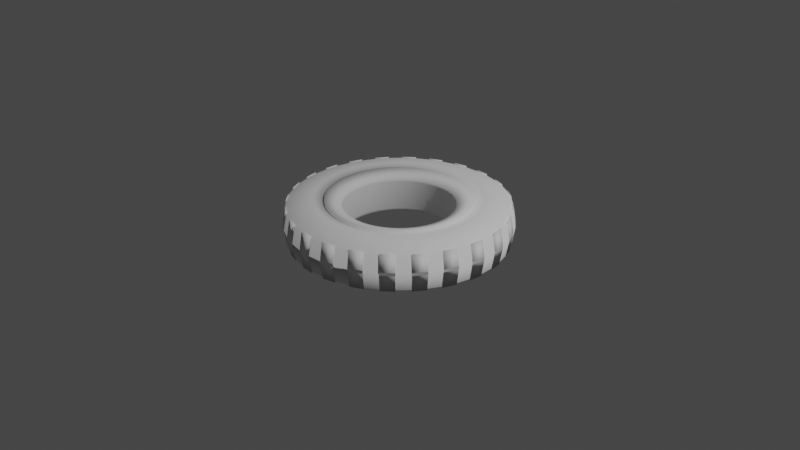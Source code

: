 # Source: tire.blend  (saved by Blender 2.82.7; exported with 4.5.12 LTS)
import bpy
from mathutils import Matrix  # noqa: F401  (used for matrix-valued properties, if any)

bpy.ops.wm.read_factory_settings(use_empty=True)
scene = bpy.context.scene
scene.name = 'Scene'

# ---- collections
col_collection = bpy.data.collections.new('Collection'); scene.collection.children.link(col_collection)

# ---- world
world_world = bpy.data.worlds.new('World'); scene.world = world_world
world_world.use_nodes = True; world_world.node_tree.nodes.clear()
_N = world_world.node_tree.nodes; _L = world_world.node_tree.links
n0 = _N.new('ShaderNodeOutputWorld'); n0.name = 'World Output'; n0.location = (300, 300)
n1 = _N.new('ShaderNodeBackground'); n1.name = 'Background'; n1.location = (10, 300)
n1.inputs[0].default_value = (0.05088, 0.05088, 0.05088, 1.0)
_L.new(n1.outputs[0], n0.inputs[0])
n0.is_active_output = True
world_world.color = (0.05088, 0.05088, 0.05088)
world_world.use_sun_shadow = False
world_world.sun_shadow_jitter_overblur = 0.0

# ---- cameras
cam_camera = bpy.data.cameras.new('Camera')
cam_camera.clip_end = 100.0
cam_camera.ortho_scale = 7.314

# ---- lights
light_light = bpy.data.lights.new('Light', 'POINT')
light_light.transmission_factor = 0.0
light_light.energy = 1000.0
light_light.shadow_soft_size = 0.1
light_light.shadow_maximum_resolution = 0.006
light_light.use_absolute_resolution = True

# ---- meshes
me_torus = bpy.data.meshes.new('Torus')
me_torus.from_pydata([(1.175, 6.29e-10, 0.0), (1.143, 6.29e-10, 0.1806), (1.066, -1.583e-09, 0.2171), (0.8608, -1.243e-05, 0.2485), (0.7532, -1.243e-05, 0.2169), (0.5757, -0.0002586, 0.1548), (0.5511, -0.0002586, -0.0002176), (1.165, 0.1533, 0.0), (1.134, 0.1492, 0.1806), (1.057, 0.1392, 0.2171), (0.8535, 0.1124, 0.2485), (0.7468, 0.09831, 0.2169), (0.5708, 0.07499, 0.1548), (0.5464, 0.07177, -0.0002176), (1.135, 0.3041, 0.0), (1.104, 0.2959, 0.1806), (1.03, 0.276, 0.2171), (0.8315, 0.2228, 0.2485), (0.7276, 0.1949, 0.2169), (0.5561, 0.1489, 0.1548), (0.5323, 0.1426, -0.0002176), (1.085, 0.4496, 0.0), (1.056, 0.4375, 0.1806), (0.9851, 0.408, 0.2171), (0.7953, 0.3294, 0.2485), (0.6959, 0.2883, 0.2169), (0.5318, 0.2204, 0.1548), (0.5091, 0.2109, -0.0002176), (1.017, 0.5874, 0.0), (0.9901, 0.5716, 0.1806), (0.9234, 0.5331, 0.2171), (0.7455, 0.4304, 0.2485), (0.6523, 0.3766, 0.2169), (0.4985, 0.288, 0.1548), (0.4771, 0.2757, -0.0002176), (0.932, 0.7152, 0.0), (0.907, 0.696, 0.1806), (0.8459, 0.6491, 0.2171), (0.6829, 0.5241, 0.2485), (0.5976, 0.4585, 0.2169), (0.4566, 0.3507, 0.1548), (0.437, 0.3357, -0.0002176), (0.8307, 0.8307, 0.0), (0.8084, 0.8084, 0.1806), (0.754, 0.754, 0.2171), (0.6087, 0.6087, 0.2485), (0.5326, 0.5326, 0.2169), (0.4069, 0.4074, 0.1548), (0.3894, 0.3899, -0.0002176), (0.7152, 0.932, 0.0), (0.696, 0.907, 0.1806), (0.6491, 0.8459, 0.2171), (0.524, 0.683, 0.2485), (0.4585, 0.5976, 0.2169), (0.3502, 0.4571, 0.1548), (0.3352, 0.4375, -0.0002176), (0.5874, 1.017, 0.0), (0.5716, 0.9901, 0.1806), (0.5331, 0.9234, 0.2171), (0.4304, 0.7455, 0.2485), (0.3766, 0.6523, 0.2169), (0.2875, 0.499, 0.1548), (0.2752, 0.4776, -0.0002176), (0.4496, 1.085, 0.0), (0.4375, 1.056, 0.1806), (0.408, 0.9851, 0.2171), (0.3294, 0.7953, 0.2485), (0.2882, 0.6959, 0.2169), (0.2198, 0.5323, 0.1548), (0.2104, 0.5096, -0.0002176), (0.3041, 1.135, 0.0), (0.2959, 1.104, 0.1806), (0.276, 1.03, 0.2171), (0.2228, 0.8315, 0.2485), (0.1949, 0.7276, 0.2169), (0.1484, 0.5566, 0.1548), (0.1421, 0.5328, -0.0002176), (0.1533, 1.165, 0.0), (0.1492, 1.134, 0.1806), (0.1392, 1.057, 0.2171), (0.1123, 0.8535, 0.2485), (0.09828, 0.7468, 0.2169), (0.07448, 0.5713, 0.1548), (0.07127, 0.5469, -0.0002176), (8.254e-08, 1.175, 0.0), (8.016e-08, 1.143, 0.1806), (7.46e-08, 1.066, 0.2171), (-3.656e-05, 0.8609, 0.2485), (-3.656e-05, 0.7533, 0.2169), (-0.0007618, 0.5762, 0.1548), (-0.0007618, 0.5516, -0.0002176), (-0.1533, 1.165, 0.0), (-0.1492, 1.134, 0.1806), (-0.1392, 1.057, 0.2171), (-0.1124, 0.8535, 0.2485), (-0.09836, 0.7468, 0.2169), (-0.07601, 0.5713, 0.1548), (-0.07279, 0.5469, -0.0002176), (-0.3041, 1.135, 0.0), (-0.2959, 1.104, 0.1806), (-0.276, 1.03, 0.2171), (-0.2228, 0.8315, 0.2485), (-0.195, 0.7276, 0.2169), (-0.15, 0.5566, 0.1548), (-0.1436, 0.5328, -0.0002176), (-0.4496, 1.085, 0.0), (-0.4375, 1.056, 0.1806), (-0.408, 0.9851, 0.2171), (-0.3295, 0.7953, 0.2485), (-0.2883, 0.6959, 0.2169), (-0.2214, 0.5323, 0.1548), (-0.2119, 0.5096, -0.0002176), (-0.5874, 1.017, 0.0), (-0.5716, 0.9901, 0.1806), (-0.5331, 0.9234, 0.2171), (-0.4305, 0.7455, 0.2485), (-0.3767, 0.6523, 0.2169), (-0.289, 0.499, 0.1548), (-0.2767, 0.4776, -0.0002176), (-0.7152, 0.932, 0.0), (-0.696, 0.907, 0.1806), (-0.6491, 0.8459, 0.2171), (-0.5241, 0.683, 0.2485), (-0.4586, 0.5976, 0.2169), (-0.3517, 0.4571, 0.1548), (-0.3367, 0.4375, -0.0002176), (-0.8307, 0.8307, 0.0), (-0.8084, 0.8084, 0.1806), (-0.754, 0.754, 0.2171), (-0.6088, 0.6087, 0.2485), (-0.5327, 0.5326, 0.2169), (-0.4084, 0.4074, 0.1548), (-0.391, 0.3899, -0.0002176), (-0.932, 0.7152, 0.0), (-0.907, 0.696, 0.1806), (-0.8459, 0.6491, 0.2171), (-0.683, 0.5241, 0.2485), (-0.5976, 0.4585, 0.2169), (-0.4581, 0.3507, 0.1548), (-0.4386, 0.3357, -0.0002176), (-1.017, 0.5874, 0.0), (-0.9901, 0.5716, 0.1806), (-0.9234, 0.5331, 0.2171), (-0.7456, 0.4304, 0.2485), (-0.6524, 0.3766, 0.2169), (-0.5, 0.288, 0.1548), (-0.4787, 0.2757, -0.0002176), (-1.085, 0.4496, 0.0), (-1.056, 0.4375, 0.1806), (-0.9851, 0.408, 0.2171), (-0.7954, 0.3294, 0.2485), (-0.696, 0.2883, 0.2169), (-0.5334, 0.2204, 0.1548), (-0.5106, 0.2109, -0.0002176), (-1.135, 0.3041, 0.0), (-1.104, 0.2959, 0.1806), (-1.03, 0.276, 0.2171), (-0.8316, 0.2228, 0.2485), (-0.7276, 0.1949, 0.2169), (-0.5576, 0.1489, 0.1548), (-0.5338, 0.1426, -0.0002176), (-1.165, 0.1533, 0.0), (-1.134, 0.1492, 0.1806), (-1.057, 0.1392, 0.2171), (-0.8535, 0.1124, 0.2485), (-0.7469, 0.09831, 0.2169), (-0.5723, 0.07499, 0.1548), (-0.5479, 0.07177, -0.0002176), (-1.175, 1.033e-07, 0.0), (-1.143, 1.006e-07, 0.1806), (-1.066, 9.163e-08, 0.2171), (-0.8609, -1.235e-05, 0.2485), (-0.7533, -1.236e-05, 0.2169), (-0.5772, -0.0002586, 0.1548), (-0.5526, -0.0002586, -0.0002176), (-1.165, -0.1533, 0.0), (-1.134, -0.1492, 0.1806), (-1.057, -0.1392, 0.2171), (-0.8535, -0.1124, 0.2485), (-0.7469, -0.09833, 0.2169), (-0.5723, -0.0755, 0.1548), (-0.5479, -0.07229, -0.0002176), (-1.135, -0.3041, 0.0), (-1.104, -0.2959, 0.1806), (-1.03, -0.276, 0.2171), (-0.8316, -0.2228, 0.2485), (-0.7276, -0.195, 0.2169), (-0.5576, -0.1495, 0.1548), (-0.5338, -0.1431, -0.0002176), (-1.085, -0.4496, 0.0), (-1.056, -0.4375, 0.1806), (-0.9851, -0.408, 0.2171), (-0.7954, -0.3295, 0.2485), (-0.696, -0.2883, 0.2169), (-0.5334, -0.2209, 0.1548), (-0.5106, -0.2114, -0.0002176), (-1.017, -0.5874, 0.0), (-0.9901, -0.5716, 0.1806), (-0.9234, -0.5331, 0.2171), (-0.7456, -0.4305, 0.2485), (-0.6524, -0.3766, 0.2169), (-0.5, -0.2885, 0.1548), (-0.4787, -0.2762, -0.0002176), (-0.932, -0.7152, 0.0), (-0.907, -0.696, 0.1806), (-0.8459, -0.6491, 0.2171), (-0.683, -0.5241, 0.2485), (-0.5976, -0.4586, 0.2169), (-0.4581, -0.3512, 0.1548), (-0.4386, -0.3362, -0.0002176), (-0.8307, -0.8307, 0.0), (-0.8084, -0.8084, 0.1806), (-0.754, -0.754, 0.2171), (-0.6088, -0.6087, 0.2485), (-0.5327, -0.5327, 0.2169), (-0.4084, -0.4079, 0.1548), (-0.391, -0.3905, -0.0002176), (-0.7152, -0.932, 0.0), (-0.696, -0.907, 0.1806), (-0.6491, -0.8459, 0.2171), (-0.5241, -0.683, 0.2485), (-0.4586, -0.5976, 0.2169), (-0.3517, -0.4576, 0.1548), (-0.3367, -0.4381, -0.0002176), (-0.5874, -1.017, 0.0), (-0.5716, -0.9901, 0.1806), (-0.5331, -0.9234, 0.2171), (-0.4305, -0.7456, 0.2485), (-0.3767, -0.6524, 0.2169), (-0.289, -0.4995, 0.1548), (-0.2767, -0.4782, -0.0002176), (-0.4496, -1.085, 0.0), (-0.4375, -1.056, 0.1806), (-0.408, -0.9851, 0.2171), (-0.3295, -0.7954, 0.2485), (-0.2883, -0.6959, 0.2169), (-0.2214, -0.5329, 0.1548), (-0.2119, -0.5101, -0.0002176), (-0.3041, -1.135, 0.0), (-0.2959, -1.104, 0.1806), (-0.276, -1.03, 0.2171), (-0.2228, -0.8316, 0.2485), (-0.195, -0.7276, 0.2169), (-0.15, -0.5571, 0.1548), (-0.1436, -0.5333, -0.0002176), (-0.1533, -1.165, 0.0), (-0.1492, -1.134, 0.1806), (-0.1392, -1.057, 0.2171), (-0.1124, -0.8535, 0.2485), (-0.09836, -0.7468, 0.2169), (-0.07601, -0.5718, 0.1548), (-0.07279, -0.5474, -0.0002176), (8.254e-08, -1.175, 0.0), (8.016e-08, -1.143, 0.1806), (7.46e-08, -1.066, 0.2171), (-3.656e-05, -0.8609, 0.2485), (-3.656e-05, -0.7533, 0.2169), (-0.0007618, -0.5767, 0.1548), (-0.0007618, -0.5521, -0.0002176), (0.1533, -1.165, 0.0), (0.1492, -1.134, 0.1806), (0.1392, -1.057, 0.2171), (0.1123, -0.8535, 0.2485), (0.09828, -0.7468, 0.2169), (0.07448, -0.5718, 0.1548), (0.07127, -0.5474, -0.0002176), (0.3041, -1.135, 0.0), (0.2959, -1.104, 0.1806), (0.276, -1.03, 0.2171), (0.2228, -0.8316, 0.2485), (0.1949, -0.7276, 0.2169), (0.1484, -0.5571, 0.1548), (0.1421, -0.5333, -0.0002176), (0.4496, -1.085, 0.0), (0.4375, -1.056, 0.1806), (0.408, -0.9851, 0.2171), (0.3294, -0.7954, 0.2485), (0.2882, -0.6959, 0.2169), (0.2198, -0.5329, 0.1548), (0.2104, -0.5101, -0.0002176), (0.5874, -1.017, 0.0), (0.5716, -0.9901, 0.1806), (0.5331, -0.9234, 0.2171), (0.4304, -0.7456, 0.2485), (0.3766, -0.6524, 0.2169), (0.2875, -0.4995, 0.1548), (0.2752, -0.4782, -0.0002176), (0.7152, -0.932, 0.0), (0.696, -0.907, 0.1806), (0.6491, -0.8459, 0.2171), (0.524, -0.683, 0.2485), (0.4585, -0.5976, 0.2169), (0.3502, -0.4576, 0.1548), (0.3352, -0.4381, -0.0002176), (0.8307, -0.8307, 0.0), (0.8084, -0.8084, 0.1806), (0.754, -0.754, 0.2171), (0.6087, -0.6087, 0.2485), (0.5326, -0.5327, 0.2169), (0.4069, -0.4079, 0.1548), (0.3894, -0.3905, -0.0002176), (0.932, -0.7152, 0.0), (0.907, -0.696, 0.1806), (0.8459, -0.6491, 0.2171), (0.6829, -0.5241, 0.2485), (0.5976, -0.4586, 0.2169), (0.4566, -0.3512, 0.1548), (0.437, -0.3362, -0.0002176), (1.017, -0.5874, 0.0), (0.9901, -0.5716, 0.1806), (0.9234, -0.5331, 0.2171), (0.7455, -0.4305, 0.2485), (0.6523, -0.3766, 0.2169), (0.4985, -0.2885, 0.1548), (0.4771, -0.2762, -0.0002176), (1.085, -0.4496, 0.0), (1.056, -0.4375, 0.1806), (0.9851, -0.408, 0.2171), (0.7953, -0.3295, 0.2485), (0.6959, -0.2883, 0.2169), (0.5318, -0.2209, 0.1548), (0.5091, -0.2114, -0.0002176), (1.135, -0.3041, 0.0), (1.104, -0.2959, 0.1806), (1.03, -0.276, 0.2171), (0.8315, -0.2228, 0.2485), (0.7276, -0.195, 0.2169), (0.5561, -0.1495, 0.1548), (0.5323, -0.1431, -0.0002176), (1.165, -0.1533, 0.0), (1.134, -0.1492, 0.1806), (1.057, -0.1392, 0.2171), (0.8535, -0.1124, 0.2485), (0.7468, -0.09833, 0.2169), (0.5708, -0.0755, 0.1548), (0.5464, -0.07229, -0.0002176), (0.7532, -6.417e-06, 0.2444), (0.7468, 0.09831, 0.2444), (0.5757, -0.0002526, 0.1824), (0.5708, 0.07499, 0.1824), (0.7276, 0.195, 0.2444), (0.5561, 0.149, 0.1824), (0.6959, 0.2883, 0.2444), (0.5319, 0.2204, 0.1824), (0.6523, 0.3766, 0.2444), (0.4985, 0.288, 0.1824), (0.5976, 0.4586, 0.2444), (0.4566, 0.3507, 0.1824), (0.5326, 0.5326, 0.2444), (0.4069, 0.4074, 0.1824), (0.4585, 0.5976, 0.2444), (0.3502, 0.4571, 0.1824), (0.3766, 0.6523, 0.2444), (0.2875, 0.499, 0.1824), (0.2882, 0.6959, 0.2444), (0.2199, 0.5323, 0.1824), (0.1949, 0.7276, 0.2444), (0.1485, 0.5566, 0.1824), (0.0983, 0.7468, 0.2444), (0.0745, 0.5713, 0.1824), (-1.886e-05, 0.7533, 0.2444), (-0.0007441, 0.5762, 0.1824), (-0.09834, 0.7468, 0.2444), (-0.07599, 0.5713, 0.1824), (-0.195, 0.7276, 0.2444), (-0.1499, 0.5566, 0.1824), (-0.2883, 0.6959, 0.2444), (-0.2214, 0.5323, 0.1824), (-0.3767, 0.6523, 0.2444), (-0.289, 0.499, 0.1824), (-0.4586, 0.5976, 0.2444), (-0.3517, 0.4571, 0.1824), (-0.5327, 0.5326, 0.2444), (-0.4084, 0.4074, 0.1824), (-0.5976, 0.4586, 0.2444), (-0.4581, 0.3507, 0.1824), (-0.6524, 0.3766, 0.2444), (-0.5, 0.288, 0.1824), (-0.6959, 0.2883, 0.2444), (-0.5333, 0.2204, 0.1824), (-0.7276, 0.195, 0.2444), (-0.5576, 0.149, 0.1824), (-0.7468, 0.09831, 0.2444), (-0.5723, 0.07499, 0.1824), (-0.7533, -6.351e-06, 0.2444), (-0.5772, -0.0002526, 0.1824), (-0.7468, -0.09833, 0.2444), (-0.5723, -0.0755, 0.1824), (-0.7276, -0.195, 0.2444), (-0.5576, -0.1495, 0.1824), (-0.6959, -0.2883, 0.2444), (-0.5333, -0.2209, 0.1824), (-0.6524, -0.3766, 0.2444), (-0.5, -0.2885, 0.1824), (-0.5976, -0.4586, 0.2444), (-0.4581, -0.3512, 0.1824), (-0.5327, -0.5326, 0.2444), (-0.4084, -0.4079, 0.1824), (-0.4586, -0.5976, 0.2444), (-0.3517, -0.4576, 0.1824), (-0.3767, -0.6524, 0.2444), (-0.289, -0.4995, 0.1824), (-0.2883, -0.6959, 0.2444), (-0.2214, -0.5328, 0.1824), (-0.195, -0.7276, 0.2444), (-0.1499, -0.5571, 0.1824), (-0.09834, -0.7468, 0.2444), (-0.07599, -0.5718, 0.1824), (-1.886e-05, -0.7533, 0.2444), (-0.0007441, -0.5767, 0.1824), (0.0983, -0.7468, 0.2444), (0.0745, -0.5718, 0.1824), (0.1949, -0.7276, 0.2444), (0.1485, -0.5571, 0.1824), (0.2882, -0.6959, 0.2444), (0.2199, -0.5328, 0.1824), (0.3766, -0.6524, 0.2444), (0.2875, -0.4995, 0.1824), (0.4585, -0.5976, 0.2444), (0.3502, -0.4576, 0.1824), (0.5326, -0.5326, 0.2444), (0.4069, -0.4079, 0.1824), (0.5976, -0.4586, 0.2444), (0.4566, -0.3512, 0.1824), (0.6523, -0.3766, 0.2444), (0.4985, -0.2885, 0.1824), (0.6959, -0.2883, 0.2444), (0.5319, -0.2209, 0.1824), (0.7276, -0.195, 0.2444), (0.5561, -0.1495, 0.1824), (0.7468, -0.09833, 0.2444), (0.5708, -0.0755, 0.1824), (1.175, 6.29e-10, 0.0), (1.143, 6.29e-10, 0.1806), (1.165, 0.1533, 0.0), (1.134, 0.1492, 0.1806), (1.135, 0.3041, 0.0), (1.104, 0.2959, 0.1806), (1.085, 0.4496, 0.0), (1.056, 0.4375, 0.1806), (1.017, 0.5874, 0.0), (0.9901, 0.5716, 0.1806), (0.932, 0.7152, 0.0), (0.907, 0.696, 0.1806), (0.8307, 0.8307, 0.0), (0.8084, 0.8084, 0.1806), (0.7152, 0.932, 0.0), (0.696, 0.907, 0.1806), (0.5874, 1.017, 0.0), (0.5716, 0.9901, 0.1806), (0.4496, 1.085, 0.0), (0.4375, 1.056, 0.1806), (0.3041, 1.135, 0.0), (0.2959, 1.104, 0.1806), (0.1533, 1.165, 0.0), (0.1492, 1.134, 0.1806), (8.254e-08, 1.175, 0.0), (8.016e-08, 1.143, 0.1806), (-0.1533, 1.165, 0.0), (-0.1492, 1.134, 0.1806), (-0.3041, 1.135, 0.0), (-0.2959, 1.104, 0.1806), (-0.4496, 1.085, 0.0), (-0.4375, 1.056, 0.1806), (-0.5874, 1.017, 0.0), (-0.5716, 0.9901, 0.1806), (-0.7152, 0.932, 0.0), (-0.696, 0.907, 0.1806), (-0.8307, 0.8307, 0.0), (-0.8084, 0.8084, 0.1806), (-0.932, 0.7152, 0.0), (-0.907, 0.696, 0.1806), (-1.017, 0.5874, 0.0), (-0.9901, 0.5716, 0.1806), (-1.085, 0.4496, 0.0), (-1.056, 0.4375, 0.1806), (-1.135, 0.3041, 0.0), (-1.104, 0.2959, 0.1806), (-1.165, 0.1533, 0.0), (-1.134, 0.1492, 0.1806), (-1.175, 1.033e-07, 0.0), (-1.143, 1.006e-07, 0.1806), (-1.165, -0.1533, 0.0), (-1.134, -0.1492, 0.1806), (-1.135, -0.3041, 0.0), (-1.104, -0.2959, 0.1806), (-1.085, -0.4496, 0.0), (-1.056, -0.4375, 0.1806), (-1.017, -0.5874, 0.0), (-0.9901, -0.5716, 0.1806), (-0.932, -0.7152, 0.0), (-0.907, -0.696, 0.1806), (-0.8307, -0.8307, 0.0), (-0.8084, -0.8084, 0.1806), (-0.7152, -0.932, 0.0), (-0.696, -0.907, 0.1806), (-0.5874, -1.017, 0.0), (-0.5716, -0.9901, 0.1806), (-0.4496, -1.085, 0.0), (-0.4375, -1.056, 0.1806), (-0.3041, -1.135, 0.0), (-0.2959, -1.104, 0.1806), (-0.1533, -1.165, 0.0), (-0.1492, -1.134, 0.1806), (8.254e-08, -1.175, 0.0), (8.016e-08, -1.143, 0.1806), (0.1533, -1.165, 0.0), (0.1492, -1.134, 0.1806), (0.3041, -1.135, 0.0), (0.2959, -1.104, 0.1806), (0.4496, -1.085, 0.0), (0.4375, -1.056, 0.1806), (0.5874, -1.017, 0.0), (0.5716, -0.9901, 0.1806), (0.7152, -0.932, 0.0), (0.696, -0.907, 0.1806), (0.8307, -0.8307, 0.0), (0.8084, -0.8084, 0.1806), (0.932, -0.7152, 0.0), (0.907, -0.696, 0.1806), (1.017, -0.5874, 0.0), (0.9901, -0.5716, 0.1806), (1.085, -0.4496, 0.0), (1.056, -0.4375, 0.1806), (1.135, -0.3041, 0.0), (1.104, -0.2959, 0.1806), (1.165, -0.1533, 0.0), (1.134, -0.1492, 0.1806), (1.175, 1.507e-08, 0.01641), (1.143, 1.507e-08, 0.197), (1.165, 0.1533, 0.01641), (1.134, 0.1492, 0.197), (1.135, 0.3041, 0.01641), (1.104, 0.2959, 0.197), (1.085, 0.4496, 0.01641), (1.056, 0.4375, 0.197), (1.017, 0.5874, 0.01641), (0.9901, 0.5716, 0.197), (0.932, 0.7152, 0.01641), (0.907, 0.696, 0.197), (0.8307, 0.8307, 0.01641), (0.8084, 0.8084, 0.197), (0.7152, 0.932, 0.01641), (0.696, 0.907, 0.197), (0.5874, 1.017, 0.01641), (0.5716, 0.9901, 0.197), (0.4496, 1.085, 0.01641), (0.4375, 1.056, 0.197), (0.3041, 1.135, 0.01641), (0.2959, 1.104, 0.197), (0.1533, 1.165, 0.01641), (0.1492, 1.134, 0.197), (7.826e-08, 1.175, 0.01641), (7.588e-08, 1.143, 0.197), (-0.1533, 1.165, 0.01641), (-0.1492, 1.134, 0.197), (-0.3041, 1.135, 0.01641), (-0.2959, 1.104, 0.197), (-0.4496, 1.085, 0.01641), (-0.4375, 1.056, 0.197), (-0.5874, 1.017, 0.01641), (-0.5716, 0.9901, 0.197), (-0.7152, 0.932, 0.01641), (-0.696, 0.907, 0.197), (-0.8307, 0.8307, 0.01641), (-0.8084, 0.8084, 0.197), (-0.932, 0.7152, 0.01641), (-0.907, 0.696, 0.197), (-1.017, 0.5874, 0.01641), (-0.9901, 0.5716, 0.197), (-1.085, 0.4496, 0.01641), (-1.056, 0.4375, 0.197), (-1.135, 0.3041, 0.01641), (-1.104, 0.2959, 0.197), (-1.165, 0.1533, 0.01641), (-1.134, 0.1492, 0.197), (-1.175, 1.178e-07, 0.01641), (-1.143, 1.15e-07, 0.197), (-1.165, -0.1533, 0.01641), (-1.134, -0.1492, 0.197), (-1.135, -0.3041, 0.01641), (-1.104, -0.2959, 0.197), (-1.085, -0.4496, 0.01641), (-1.056, -0.4375, 0.197), (-1.017, -0.5874, 0.01641), (-0.9901, -0.5716, 0.197), (-0.932, -0.7152, 0.01641), (-0.907, -0.696, 0.197), (-0.8307, -0.8307, 0.01641), (-0.8084, -0.8084, 0.197), (-0.7152, -0.932, 0.01641), (-0.696, -0.907, 0.197), (-0.5874, -1.017, 0.01641), (-0.5716, -0.9901, 0.197), (-0.4496, -1.085, 0.01641), (-0.4375, -1.056, 0.197), (-0.3041, -1.135, 0.01641), (-0.2959, -1.104, 0.197), (-0.1533, -1.165, 0.01641), (-0.1492, -1.134, 0.197), (7.826e-08, -1.175, 0.01641), (7.588e-08, -1.143, 0.197), (0.1533, -1.165, 0.01641), (0.1492, -1.134, 0.197), (0.3041, -1.135, 0.01641), (0.2959, -1.104, 0.197), (0.4496, -1.085, 0.01641), (0.4375, -1.056, 0.197), (0.5874, -1.017, 0.01641), (0.5716, -0.9901, 0.197), (0.7152, -0.932, 0.01641), (0.696, -0.907, 0.197), (0.8307, -0.8307, 0.01641), (0.8084, -0.8084, 0.197), (0.932, -0.7152, 0.01641), (0.907, -0.696, 0.197), (1.017, -0.5874, 0.01641), (0.9901, -0.5716, 0.197), (1.085, -0.4496, 0.01641), (1.056, -0.4375, 0.197), (1.135, -0.3041, 0.01641), (1.104, -0.2959, 0.197), (1.165, -0.1533, 0.01641), (1.134, -0.1492, 0.197)], [], [(0, 7, 8, 1), (1, 8, 9, 2), (2, 9, 10, 3), (3, 10, 11, 4), (312, 319, 426, 424), (5, 12, 13, 6), (162, 161, 478, 479), (8, 15, 16, 9), (9, 16, 17, 10), (10, 17, 18, 11), (326, 333, 430, 428), (12, 19, 20, 13), (14, 21, 22, 15), (15, 22, 23, 16), (16, 23, 24, 17), (17, 24, 25, 18), (19, 12, 339, 341), (19, 26, 27, 20), (176, 175, 482, 483), (22, 29, 30, 23), (23, 30, 31, 24), (24, 31, 32, 25), (33, 26, 343, 345), (26, 33, 34, 27), (28, 35, 36, 29), (29, 36, 37, 30), (30, 37, 38, 31), (31, 38, 39, 32), (47, 40, 347, 349), (33, 40, 41, 34), (190, 189, 486, 487), (36, 43, 44, 37), (37, 44, 45, 38), (38, 45, 46, 39), (61, 54, 351, 353), (40, 47, 48, 41), (42, 49, 50, 43), (43, 50, 51, 44), (44, 51, 52, 45), (45, 52, 53, 46), (75, 68, 355, 357), (47, 54, 55, 48), (204, 203, 490, 491), (50, 57, 58, 51), (51, 58, 59, 52), (52, 59, 60, 53), (89, 82, 359, 361), (54, 61, 62, 55), (56, 63, 64, 57), (57, 64, 65, 58), (58, 65, 66, 59), (59, 66, 67, 60), (103, 96, 363, 365), (61, 68, 69, 62), (218, 217, 494, 495), (64, 71, 72, 65), (65, 72, 73, 66), (66, 73, 74, 67), (117, 110, 367, 369), (68, 75, 76, 69), (70, 77, 78, 71), (71, 78, 79, 72), (72, 79, 80, 73), (73, 80, 81, 74), (131, 124, 371, 373), (75, 82, 83, 76), (232, 231, 498, 499), (78, 85, 86, 79), (79, 86, 87, 80), (80, 87, 88, 81), (145, 138, 375, 377), (82, 89, 90, 83), (84, 91, 92, 85), (85, 92, 93, 86), (86, 93, 94, 87), (87, 94, 95, 88), (11, 18, 340, 337), (89, 96, 97, 90), (246, 245, 502, 503), (92, 99, 100, 93), (93, 100, 101, 94), (94, 101, 102, 95), (159, 152, 379, 381), (96, 103, 104, 97), (98, 105, 106, 99), (99, 106, 107, 100), (100, 107, 108, 101), (101, 108, 109, 102), (25, 32, 344, 342), (103, 110, 111, 104), (260, 259, 506, 507), (106, 113, 114, 107), (107, 114, 115, 108), (108, 115, 116, 109), (173, 166, 383, 385), (110, 117, 118, 111), (112, 119, 120, 113), (113, 120, 121, 114), (114, 121, 122, 115), (115, 122, 123, 116), (39, 46, 348, 346), (117, 124, 125, 118), (274, 273, 510, 511), (120, 127, 128, 121), (121, 128, 129, 122), (122, 129, 130, 123), (187, 180, 387, 389), (124, 131, 132, 125), (126, 133, 134, 127), (127, 134, 135, 128), (128, 135, 136, 129), (129, 136, 137, 130), (53, 60, 352, 350), (131, 138, 139, 132), (288, 287, 514, 515), (134, 141, 142, 135), (135, 142, 143, 136), (136, 143, 144, 137), (201, 194, 391, 393), (138, 145, 146, 139), (140, 147, 148, 141), (141, 148, 149, 142), (142, 149, 150, 143), (143, 150, 151, 144), (67, 74, 356, 354), (145, 152, 153, 146), (302, 301, 518, 519), (148, 155, 156, 149), (149, 156, 157, 150), (150, 157, 158, 151), (215, 208, 395, 397), (152, 159, 160, 153), (154, 161, 162, 155), (155, 162, 163, 156), (156, 163, 164, 157), (157, 164, 165, 158), (81, 88, 360, 358), (159, 166, 167, 160), (316, 315, 522, 523), (162, 169, 170, 163), (163, 170, 171, 164), (164, 171, 172, 165), (229, 222, 399, 401), (166, 173, 174, 167), (168, 175, 176, 169), (169, 176, 177, 170), (170, 177, 178, 171), (171, 178, 179, 172), (95, 102, 364, 362), (173, 180, 181, 174), (330, 329, 526, 527), (176, 183, 184, 177), (177, 184, 185, 178), (178, 185, 186, 179), (243, 236, 403, 405), (180, 187, 188, 181), (182, 189, 190, 183), (183, 190, 191, 184), (184, 191, 192, 185), (185, 192, 193, 186), (109, 116, 368, 366), (187, 194, 195, 188), (8, 7, 434, 435), (190, 197, 198, 191), (191, 198, 199, 192), (192, 199, 200, 193), (257, 250, 407, 409), (194, 201, 202, 195), (196, 203, 204, 197), (197, 204, 205, 198), (198, 205, 206, 199), (199, 206, 207, 200), (123, 130, 372, 370), (201, 208, 209, 202), (0, 1, 433, 432), (204, 211, 212, 205), (205, 212, 213, 206), (206, 213, 214, 207), (271, 264, 411, 413), (208, 215, 216, 209), (210, 217, 218, 211), (211, 218, 219, 212), (212, 219, 220, 213), (213, 220, 221, 214), (137, 144, 376, 374), (215, 222, 223, 216), (15, 8, 435, 437), (218, 225, 226, 219), (219, 226, 227, 220), (220, 227, 228, 221), (285, 278, 415, 417), (222, 229, 230, 223), (224, 231, 232, 225), (225, 232, 233, 226), (226, 233, 234, 227), (227, 234, 235, 228), (151, 158, 380, 378), (229, 236, 237, 230), (29, 22, 439, 441), (232, 239, 240, 233), (233, 240, 241, 234), (234, 241, 242, 235), (299, 292, 419, 421), (236, 243, 244, 237), (238, 245, 246, 239), (239, 246, 247, 240), (240, 247, 248, 241), (241, 248, 249, 242), (165, 172, 384, 382), (243, 250, 251, 244), (43, 36, 443, 445), (246, 253, 254, 247), (247, 254, 255, 248), (248, 255, 256, 249), (313, 306, 423, 425), (250, 257, 258, 251), (252, 259, 260, 253), (253, 260, 261, 254), (254, 261, 262, 255), (255, 262, 263, 256), (179, 186, 388, 386), (257, 264, 265, 258), (57, 50, 447, 449), (260, 267, 268, 261), (261, 268, 269, 262), (262, 269, 270, 263), (327, 320, 427, 429), (264, 271, 272, 265), (266, 273, 274, 267), (267, 274, 275, 268), (268, 275, 276, 269), (269, 276, 277, 270), (193, 200, 392, 390), (271, 278, 279, 272), (71, 64, 451, 453), (274, 281, 282, 275), (275, 282, 283, 276), (276, 283, 284, 277), (207, 214, 396, 394), (278, 285, 286, 279), (280, 287, 288, 281), (281, 288, 289, 282), (282, 289, 290, 283), (283, 290, 291, 284), (221, 228, 400, 398), (285, 292, 293, 286), (85, 78, 455, 457), (288, 295, 296, 289), (289, 296, 297, 290), (290, 297, 298, 291), (235, 242, 404, 402), (292, 299, 300, 293), (294, 301, 302, 295), (295, 302, 303, 296), (296, 303, 304, 297), (297, 304, 305, 298), (249, 256, 408, 406), (299, 306, 307, 300), (14, 15, 437, 436), (302, 309, 310, 303), (303, 310, 311, 304), (304, 311, 312, 305), (263, 270, 412, 410), (306, 313, 314, 307), (308, 315, 316, 309), (309, 316, 317, 310), (310, 317, 318, 311), (311, 318, 319, 312), (277, 284, 416, 414), (313, 320, 321, 314), (99, 92, 459, 461), (316, 323, 324, 317), (317, 324, 325, 318), (318, 325, 326, 319), (291, 298, 420, 418), (320, 327, 328, 321), (322, 329, 330, 323), (323, 330, 331, 324), (324, 331, 332, 325), (325, 332, 333, 326), (305, 312, 424, 422), (327, 334, 335, 328), (28, 29, 441, 440), (330, 1, 2, 331), (331, 2, 3, 332), (332, 3, 4, 333), (319, 326, 428, 426), (334, 5, 6, 335), (336, 337, 339, 338), (337, 340, 341, 339), (340, 342, 343, 341), (342, 344, 345, 343), (344, 346, 347, 345), (346, 348, 349, 347), (348, 350, 351, 349), (350, 352, 353, 351), (352, 354, 355, 353), (354, 356, 357, 355), (356, 358, 359, 357), (358, 360, 361, 359), (360, 362, 363, 361), (362, 364, 365, 363), (364, 366, 367, 365), (366, 368, 369, 367), (368, 370, 371, 369), (370, 372, 373, 371), (372, 374, 375, 373), (374, 376, 377, 375), (376, 378, 379, 377), (378, 380, 381, 379), (380, 382, 383, 381), (382, 384, 385, 383), (384, 386, 387, 385), (386, 388, 389, 387), (388, 390, 391, 389), (390, 392, 393, 391), (392, 394, 395, 393), (394, 396, 397, 395), (396, 398, 399, 397), (398, 400, 401, 399), (400, 402, 403, 401), (402, 404, 405, 403), (404, 406, 407, 405), (406, 408, 409, 407), (408, 410, 411, 409), (410, 412, 413, 411), (412, 414, 415, 413), (414, 416, 417, 415), (416, 418, 419, 417), (418, 420, 421, 419), (420, 422, 423, 421), (422, 424, 425, 423), (424, 426, 427, 425), (426, 428, 429, 427), (428, 430, 431, 429), (430, 336, 338, 431), (298, 305, 422, 420), (284, 291, 418, 416), (270, 277, 414, 412), (256, 263, 410, 408), (242, 249, 406, 404), (228, 235, 402, 400), (214, 221, 398, 396), (200, 207, 394, 392), (334, 327, 429, 431), (186, 193, 390, 388), (320, 313, 425, 427), (172, 179, 386, 384), (306, 299, 421, 423), (158, 165, 382, 380), (292, 285, 417, 419), (4, 11, 337, 336), (144, 151, 378, 376), (278, 271, 413, 415), (130, 137, 374, 372), (264, 257, 409, 411), (116, 123, 370, 368), (250, 243, 405, 407), (102, 109, 366, 364), (236, 229, 401, 403), (88, 95, 362, 360), (222, 215, 397, 399), (74, 81, 358, 356), (208, 201, 393, 395), (60, 67, 354, 352), (194, 187, 389, 391), (46, 53, 350, 348), (180, 173, 385, 387), (32, 39, 346, 344), (166, 159, 381, 383), (18, 25, 342, 340), (152, 145, 377, 379), (138, 131, 373, 375), (124, 117, 369, 371), (110, 103, 365, 367), (96, 89, 361, 363), (82, 75, 357, 359), (12, 5, 338, 339), (68, 61, 353, 355), (54, 47, 349, 351), (40, 33, 345, 347), (26, 19, 341, 343), (333, 4, 336, 430), (5, 334, 431, 338), (509, 507, 603, 605), (456, 457, 553, 552), (483, 482, 578, 579), (508, 509, 605, 604), (454, 456, 552, 550), (481, 479, 575, 577), (506, 508, 604, 602), (455, 454, 550, 551), (480, 481, 577, 576), (507, 506, 602, 603), (453, 451, 547, 549), (478, 480, 576, 574), (505, 503, 599, 601), (452, 453, 549, 548), (479, 478, 574, 575), (504, 505, 601, 600), (450, 452, 548, 546), (477, 475, 571, 573), (502, 504, 600, 598), (451, 450, 546, 547), (476, 477, 573, 572), (503, 502, 598, 599), (433, 527, 623, 529), (449, 447, 543, 545), (148, 147, 474, 475), (134, 133, 470, 471), (120, 119, 466, 467), (106, 105, 462, 463), (92, 91, 458, 459), (78, 77, 454, 455), (64, 63, 450, 451), (50, 49, 446, 447), (36, 35, 442, 443), (22, 21, 438, 439), (329, 0, 432, 526), (315, 322, 524, 522), (301, 308, 520, 518), (287, 294, 516, 514), (273, 280, 512, 510), (1, 330, 527, 433), (259, 266, 508, 506), (322, 323, 525, 524), (245, 252, 504, 502), (308, 309, 521, 520), (231, 238, 500, 498), (294, 295, 517, 516), (217, 224, 496, 494), (280, 281, 513, 512), (203, 210, 492, 490), (266, 267, 509, 508), (189, 196, 488, 486), (323, 316, 523, 525), (252, 253, 505, 504), (175, 182, 484, 482), (309, 302, 519, 521), (238, 239, 501, 500), (161, 168, 480, 478), (295, 288, 515, 517), (224, 225, 497, 496), (147, 154, 476, 474), (281, 274, 511, 513), (210, 211, 493, 492), (133, 140, 472, 470), (267, 260, 507, 509), (196, 197, 489, 488), (119, 126, 468, 466), (253, 246, 503, 505), (182, 183, 485, 484), (105, 112, 464, 462), (239, 232, 499, 501), (168, 169, 481, 480), (91, 98, 460, 458), (225, 218, 495, 497), (154, 155, 477, 476), (77, 84, 456, 454), (211, 204, 491, 493), (140, 141, 473, 472), (63, 70, 452, 450), (197, 190, 487, 489), (49, 56, 448, 446), (126, 127, 469, 468), (183, 176, 483, 485), (35, 42, 444, 442), (112, 113, 465, 464), (169, 162, 479, 481), (21, 28, 440, 438), (98, 99, 461, 460), (155, 148, 475, 477), (7, 14, 436, 434), (84, 85, 457, 456), (70, 71, 453, 452), (141, 134, 471, 473), (56, 57, 449, 448), (127, 120, 467, 469), (42, 43, 445, 444), (113, 106, 463, 465), (530, 532, 533, 531), (534, 536, 537, 535), (538, 540, 541, 539), (542, 544, 545, 543), (546, 548, 549, 547), (550, 552, 553, 551), (554, 556, 557, 555), (558, 560, 561, 559), (562, 564, 565, 563), (566, 568, 569, 567), (570, 572, 573, 571), (574, 576, 577, 575), (578, 580, 581, 579), (582, 584, 585, 583), (586, 588, 589, 587), (590, 592, 593, 591), (594, 596, 597, 595), (598, 600, 601, 599), (602, 604, 605, 603), (606, 608, 609, 607), (610, 612, 613, 611), (614, 616, 617, 615), (618, 620, 621, 619), (622, 528, 529, 623), (482, 484, 580, 578), (457, 455, 551, 553), (511, 510, 606, 607), (484, 485, 581, 580), (459, 458, 554, 555), (510, 512, 608, 606), (485, 483, 579, 581), (458, 460, 556, 554), (432, 433, 529, 528), (512, 513, 609, 608), (487, 486, 582, 583), (460, 461, 557, 556), (435, 434, 530, 531), (513, 511, 607, 609), (486, 488, 584, 582), (461, 459, 555, 557), (434, 436, 532, 530), (515, 514, 610, 611), (488, 489, 585, 584), (463, 462, 558, 559), (436, 437, 533, 532), (514, 516, 612, 610), (489, 487, 583, 585), (462, 464, 560, 558), (437, 435, 531, 533), (516, 517, 613, 612), (491, 490, 586, 587), (464, 465, 561, 560), (439, 438, 534, 535), (517, 515, 611, 613), (490, 492, 588, 586), (465, 463, 559, 561), (438, 440, 536, 534), (519, 518, 614, 615), (492, 493, 589, 588), (467, 466, 562, 563), (440, 441, 537, 536), (518, 520, 616, 614), (493, 491, 587, 589), (466, 468, 564, 562), (441, 439, 535, 537), (520, 521, 617, 616), (495, 494, 590, 591), (468, 469, 565, 564), (443, 442, 538, 539), (521, 519, 615, 617), (494, 496, 592, 590), (469, 467, 563, 565), (442, 444, 540, 538), (523, 522, 618, 619), (496, 497, 593, 592), (471, 470, 566, 567), (444, 445, 541, 540), (522, 524, 620, 618), (497, 495, 591, 593), (470, 472, 568, 566), (445, 443, 539, 541), (524, 525, 621, 620), (499, 498, 594, 595), (472, 473, 569, 568), (447, 446, 542, 543), (525, 523, 619, 621), (498, 500, 596, 594), (473, 471, 567, 569), (446, 448, 544, 542), (527, 526, 622, 623), (500, 501, 597, 596), (475, 474, 570, 571), (448, 449, 545, 544), (526, 432, 528, 622), (501, 499, 595, 597), (474, 476, 572, 570)])
me_torus.polygons.foreach_set('use_smooth', [1, 1, 1, 1, 1, 1, 1, 1, 1, 1, 1, 1, 1, 1, 1, 1, 1, 1, 1, 1, 1, 1, 1, 1, 1, 1, 1, 1, 1, 1, 1, 1, 1, 1, 1, 1, 1, 1, 1, 1, 1, 1, 1, 1, 1, 1, 1, 1, 1, 1, 1, 1, 1, 1, 1, 1, 1, 1, 1, 1, 1, 1, 1, 1, 1, 1, 1, 1, 1, 1, 1, 1, 1, 1, 1, 1, 1, 1, 1, 1, 1, 1, 1, 1, 1, 1, 1, 1, 1, 1, 1, 1, 1, 1, 1, 1, 1, 1, 1, 1, 1, 1, 1, 1, 1, 1, 1, 1, 1, 1, 1, 1, 1, 1, 1, 1, 1, 1, 1, 1, 1, 1, 1, 1, 1, 1, 1, 1, 1, 1, 1, 1, 1, 1, 1, 1, 1, 1, 1, 1, 1, 1, 1, 1, 1, 1, 1, 1, 1, 1, 1, 1, 1, 1, 1, 1, 1, 1, 1, 1, 1, 1, 1, 1, 1, 1, 1, 1, 1, 1, 1, 1, 1, 1, 1, 1, 1, 1, 1, 1, 1, 1, 1, 1, 1, 1, 1, 1, 1, 1, 1, 1, 1, 1, 1, 1, 1, 1, 1, 1, 1, 1, 1, 1, 1, 1, 1, 1, 1, 1, 1, 1, 1, 1, 1, 1, 1, 1, 1, 1, 1, 1, 1, 1, 1, 1, 1, 1, 1, 1, 1, 1, 1, 1, 1, 1, 1, 1, 1, 1, 1, 1, 1, 1, 1, 1, 1, 1, 1, 1, 1, 1, 1, 1, 1, 1, 1, 1, 1, 1, 1, 1, 1, 1, 1, 1, 1, 1, 1, 1, 1, 1, 1, 1, 1, 1, 1, 1, 1, 1, 1, 1, 1, 1, 1, 1, 1, 1, 1, 1, 1, 1, 1, 1, 1, 1, 1, 1, 1, 1, 1, 1, 1, 1, 1, 1, 1, 1, 1, 1, 1, 1, 1, 1, 1, 1, 1, 1, 1, 1, 1, 1, 1, 1, 1, 1, 1, 1, 1, 1, 1, 1, 1, 1, 1, 1, 1, 1, 1, 1, 1, 1, 1, 1, 1, 1, 1, 1, 1, 1, 1, 1, 1, 1, 1, 1, 1, 1, 1, 1, 1, 1, 1, 1, 1, 1, 1, 1, 1, 1, 1, 1, 1, 1, 1, 1, 1, 1, 1, 1, 1, 1, 1, 1, 1, 1, 1, 1, 0, 1, 0, 1, 1, 1, 1, 0, 1, 1, 1, 1, 0, 1, 0, 1, 1, 1, 1, 1, 1, 1, 1, 1, 1, 1, 1, 1, 1, 1, 0, 0, 0, 0, 0, 1, 0, 1, 0, 1, 0, 1, 0, 1, 0, 1, 0, 1, 1, 0, 1, 1, 0, 1, 1, 0, 1, 1, 0, 1, 1, 0, 1, 1, 0, 1, 1, 0, 1, 1, 0, 1, 1, 0, 1, 0, 1, 1, 0, 1, 1, 0, 1, 1, 0, 1, 1, 1, 1, 1, 1, 1, 1, 1, 1, 1, 1, 1, 1, 1, 1, 1, 1, 1, 1, 1, 1, 1, 1, 1, 1, 1, 1, 1, 1, 1, 0, 1, 1, 1, 1, 0, 1, 0, 1, 1, 1, 1, 1, 1, 0, 1, 0, 1, 1, 1, 1, 0, 1, 0, 1, 1, 1, 1, 1, 1, 0, 1, 0, 1, 1, 1, 1, 0, 1, 0, 1, 1, 1, 1, 1, 1, 0, 1, 0, 1, 1, 1, 1, 0, 1, 0, 1, 1, 1, 1, 1, 1, 0, 1, 0, 1, 1, 1, 1, 0, 1, 0])
_uv = me_torus.uv_layers.new(name='UVMap')
_uv.uv.foreach_set('vector', [0.5, 0.5, 0.5208, 0.5, 0.5208, 0.5833, 0.5, 0.5833, 0.5, 0.5833, 0.5208, 0.5833, 0.5208, 0.6667, 0.5, 0.6667, 0.5, 0.6667, 0.5208, 0.6667, 0.5208, 0.75, 0.5, 0.75, 0.5, 0.75, 0.5208, 0.75, 0.5208, 0.8333, 0.5, 0.8333, 0.4167, 0.8333, 0.4375, 0.8333, 0.4375, 0.8333, 0.4167, 0.8333, 0.5, 0.9167, 0.5208, 0.9167, 0.5208, 1.0, 0.5, 1.0, 0.9792, 0.5833, 0.9792, 0.5, 0.9792, 0.5, 0.9792, 0.5833, 0.5208, 0.5833, 0.5417, 0.5833, 0.5417, 0.6667, 0.5208, 0.6667, 0.5208, 0.6667, 0.5417, 0.6667, 0.5417, 0.75, 0.5208, 0.75, 0.5208, 0.75, 0.5417, 0.75, 0.5417, 0.8333, 0.5208, 0.8333, 0.4583, 0.8333, 0.4792, 0.8333, 0.4792, 0.8333, 0.4583, 0.8333, 0.5208, 0.9167, 0.5417, 0.9167, 0.5417, 1.0, 0.5208, 1.0, 0.5417, 0.5, 0.5625, 0.5, 0.5625, 0.5833, 0.5417, 0.5833, 0.5417, 0.5833, 0.5625, 0.5833, 0.5625, 0.6667, 0.5417, 0.6667, 0.5417, 0.6667, 0.5625, 0.6667, 0.5625, 0.75, 0.5417, 0.75, 0.5417, 0.75, 0.5625, 0.75, 0.5625, 0.8333, 0.5417, 0.8333, 0.5417, 0.9167, 0.5208, 0.9167, 0.5208, 0.9167, 0.5417, 0.9167, 0.5417, 0.9167, 0.5625, 0.9167, 0.5625, 1.0, 0.5417, 1.0, 0.02083, 0.5833, 0.02083, 0.5, 0.02083, 0.5, 0.02083, 0.5833, 0.5625, 0.5833, 0.5833, 0.5833, 0.5833, 0.6667, 0.5625, 0.6667, 0.5625, 0.6667, 0.5833, 0.6667, 0.5833, 0.75, 0.5625, 0.75, 0.5625, 0.75, 0.5833, 0.75, 0.5833, 0.8333, 0.5625, 0.8333, 0.5833, 0.9167, 0.5625, 0.9167, 0.5625, 0.9167, 0.5833, 0.9167, 0.5625, 0.9167, 0.5833, 0.9167, 0.5833, 1.0, 0.5625, 1.0, 0.5833, 0.5, 0.6042, 0.5, 0.6042, 0.5833, 0.5833, 0.5833, 0.5833, 0.5833, 0.6042, 0.5833, 0.6042, 0.6667, 0.5833, 0.6667, 0.5833, 0.6667, 0.6042, 0.6667, 0.6042, 0.75, 0.5833, 0.75, 0.5833, 0.75, 0.6042, 0.75, 0.6042, 0.8333, 0.5833, 0.8333, 0.625, 0.9167, 0.6042, 0.9167, 0.6042, 0.9167, 0.625, 0.9167, 0.5833, 0.9167, 0.6042, 0.9167, 0.6042, 1.0, 0.5833, 1.0, 0.0625, 0.5833, 0.0625, 0.5, 0.0625, 0.5, 0.0625, 0.5833, 0.6042, 0.5833, 0.625, 0.5833, 0.625, 0.6667, 0.6042, 0.6667, 0.6042, 0.6667, 0.625, 0.6667, 0.625, 0.75, 0.6042, 0.75, 0.6042, 0.75, 0.625, 0.75, 0.625, 0.8333, 0.6042, 0.8333, 0.6667, 0.9167, 0.6458, 0.9167, 0.6458, 0.9167, 0.6667, 0.9167, 0.6042, 0.9167, 0.625, 0.9167, 0.625, 1.0, 0.6042, 1.0, 0.625, 0.5, 0.6458, 0.5, 0.6458, 0.5833, 0.625, 0.5833, 0.625, 0.5833, 0.6458, 0.5833, 0.6458, 0.6667, 0.625, 0.6667, 0.625, 0.6667, 0.6458, 0.6667, 0.6458, 0.75, 0.625, 0.75, 0.625, 0.75, 0.6458, 0.75, 0.6458, 0.8333, 0.625, 0.8333, 0.7083, 0.9167, 0.6875, 0.9167, 0.6875, 0.9167, 0.7083, 0.9167, 0.625, 0.9167, 0.6458, 0.9167, 0.6458, 1.0, 0.625, 1.0, 0.1042, 0.5833, 0.1042, 0.5, 0.1042, 0.5, 0.1042, 0.5833, 0.6458, 0.5833, 0.6667, 0.5833, 0.6667, 0.6667, 0.6458, 0.6667, 0.6458, 0.6667, 0.6667, 0.6667, 0.6667, 0.75, 0.6458, 0.75, 0.6458, 0.75, 0.6667, 0.75, 0.6667, 0.8333, 0.6458, 0.8333, 0.75, 0.9167, 0.7292, 0.9167, 0.7292, 0.9167, 0.75, 0.9167, 0.6458, 0.9167, 0.6667, 0.9167, 0.6667, 1.0, 0.6458, 1.0, 0.6667, 0.5, 0.6875, 0.5, 0.6875, 0.5833, 0.6667, 0.5833, 0.6667, 0.5833, 0.6875, 0.5833, 0.6875, 0.6667, 0.6667, 0.6667, 0.6667, 0.6667, 0.6875, 0.6667, 0.6875, 0.75, 0.6667, 0.75, 0.6667, 0.75, 0.6875, 0.75, 0.6875, 0.8333, 0.6667, 0.8333, 0.7917, 0.9167, 0.7708, 0.9167, 0.7708, 0.9167, 0.7917, 0.9167, 0.6667, 0.9167, 0.6875, 0.9167, 0.6875, 1.0, 0.6667, 1.0, 0.1458, 0.5833, 0.1458, 0.5, 0.1458, 0.5, 0.1458, 0.5833, 0.6875, 0.5833, 0.7083, 0.5833, 0.7083, 0.6667, 0.6875, 0.6667, 0.6875, 0.6667, 0.7083, 0.6667, 0.7083, 0.75, 0.6875, 0.75, 0.6875, 0.75, 0.7083, 0.75, 0.7083, 0.8333, 0.6875, 0.8333, 0.8333, 0.9167, 0.8125, 0.9167, 0.8125, 0.9167, 0.8333, 0.9167, 0.6875, 0.9167, 0.7083, 0.9167, 0.7083, 1.0, 0.6875, 1.0, 0.7083, 0.5, 0.7292, 0.5, 0.7292, 0.5833, 0.7083, 0.5833, 0.7083, 0.5833, 0.7292, 0.5833, 0.7292, 0.6667, 0.7083, 0.6667, 0.7083, 0.6667, 0.7292, 0.6667, 0.7292, 0.75, 0.7083, 0.75, 0.7083, 0.75, 0.7292, 0.75, 0.7292, 0.8333, 0.7083, 0.8333, 0.875, 0.9167, 0.8542, 0.9167, 0.8542, 0.9167, 0.875, 0.9167, 0.7083, 0.9167, 0.7292, 0.9167, 0.7292, 1.0, 0.7083, 1.0, 0.1875, 0.5833, 0.1875, 0.5, 0.1875, 0.5, 0.1875, 0.5833, 0.7292, 0.5833, 0.75, 0.5833, 0.75, 0.6667, 0.7292, 0.6667, 0.7292, 0.6667, 0.75, 0.6667, 0.75, 0.75, 0.7292, 0.75, 0.7292, 0.75, 0.75, 0.75, 0.75, 0.8333, 0.7292, 0.8333, 0.9167, 0.9167, 0.8958, 0.9167, 0.8958, 0.9167, 0.9167, 0.9167, 0.7292, 0.9167, 0.75, 0.9167, 0.75, 1.0, 0.7292, 1.0, 0.75, 0.5, 0.7708, 0.5, 0.7708, 0.5833, 0.75, 0.5833, 0.75, 0.5833, 0.7708, 0.5833, 0.7708, 0.6667, 0.75, 0.6667, 0.75, 0.6667, 0.7708, 0.6667, 0.7708, 0.75, 0.75, 0.75, 0.75, 0.75, 0.7708, 0.75, 0.7708, 0.8333, 0.75, 0.8333, 0.5208, 0.8333, 0.5417, 0.8333, 0.5417, 0.8333, 0.5208, 0.8333, 0.75, 0.9167, 0.7708, 0.9167, 0.7708, 1.0, 0.75, 1.0, 0.2292, 0.5833, 0.2292, 0.5, 0.2292, 0.5, 0.2292, 0.5833, 0.7708, 0.5833, 0.7917, 0.5833, 0.7917, 0.6667, 0.7708, 0.6667, 0.7708, 0.6667, 0.7917, 0.6667, 0.7917, 0.75, 0.7708, 0.75, 0.7708, 0.75, 0.7917, 0.75, 0.7917, 0.8333, 0.7708, 0.8333, 0.9583, 0.9167, 0.9375, 0.9167, 0.9375, 0.9167, 0.9583, 0.9167, 0.7708, 0.9167, 0.7917, 0.9167, 0.7917, 1.0, 0.7708, 1.0, 0.7917, 0.5, 0.8125, 0.5, 0.8125, 0.5833, 0.7917, 0.5833, 0.7917, 0.5833, 0.8125, 0.5833, 0.8125, 0.6667, 0.7917, 0.6667, 0.7917, 0.6667, 0.8125, 0.6667, 0.8125, 0.75, 0.7917, 0.75, 0.7917, 0.75, 0.8125, 0.75, 0.8125, 0.8333, 0.7917, 0.8333, 0.5625, 0.8333, 0.5833, 0.8333, 0.5833, 0.8333, 0.5625, 0.8333, 0.7917, 0.9167, 0.8125, 0.9167, 0.8125, 1.0, 0.7917, 1.0, 0.2708, 0.5833, 0.2708, 0.5, 0.2708, 0.5, 0.2708, 0.5833, 0.8125, 0.5833, 0.8333, 0.5833, 0.8333, 0.6667, 0.8125, 0.6667, 0.8125, 0.6667, 0.8333, 0.6667, 0.8333, 0.75, 0.8125, 0.75, 0.8125, 0.75, 0.8333, 0.75, 0.8333, 0.8333, 0.8125, 0.8333, 1.0, 0.9167, 0.9792, 0.9167, 0.9792, 0.9167, 1.0, 0.9167, 0.8125, 0.9167, 0.8333, 0.9167, 0.8333, 1.0, 0.8125, 1.0, 0.8333, 0.5, 0.8542, 0.5, 0.8542, 0.5833, 0.8333, 0.5833, 0.8333, 0.5833, 0.8542, 0.5833, 0.8542, 0.6667, 0.8333, 0.6667, 0.8333, 0.6667, 0.8542, 0.6667, 0.8542, 0.75, 0.8333, 0.75, 0.8333, 0.75, 0.8542, 0.75, 0.8542, 0.8333, 0.8333, 0.8333, 0.6042, 0.8333, 0.625, 0.8333, 0.625, 0.8333, 0.6042, 0.8333, 0.8333, 0.9167, 0.8542, 0.9167, 0.8542, 1.0, 0.8333, 1.0, 0.3125, 0.5833, 0.3125, 0.5, 0.3125, 0.5, 0.3125, 0.5833, 0.8542, 0.5833, 0.875, 0.5833, 0.875, 0.6667, 0.8542, 0.6667, 0.8542, 0.6667, 0.875, 0.6667, 0.875, 0.75, 0.8542, 0.75, 0.8542, 0.75, 0.875, 0.75, 0.875, 0.8333, 0.8542, 0.8333, 0.04167, 0.9167, 0.02083, 0.9167, 0.02083, 0.9167, 0.04167, 0.9167, 0.8542, 0.9167, 0.875, 0.9167, 0.875, 1.0, 0.8542, 1.0, 0.875, 0.5, 0.8958, 0.5, 0.8958, 0.5833, 0.875, 0.5833, 0.875, 0.5833, 0.8958, 0.5833, 0.8958, 0.6667, 0.875, 0.6667, 0.875, 0.6667, 0.8958, 0.6667, 0.8958, 0.75, 0.875, 0.75, 0.875, 0.75, 0.8958, 0.75, 0.8958, 0.8333, 0.875, 0.8333, 0.6458, 0.8333, 0.6667, 0.8333, 0.6667, 0.8333, 0.6458, 0.8333, 0.875, 0.9167, 0.8958, 0.9167, 0.8958, 1.0, 0.875, 1.0, 0.3542, 0.5833, 0.3542, 0.5, 0.3542, 0.5, 0.3542, 0.5833, 0.8958, 0.5833, 0.9167, 0.5833, 0.9167, 0.6667, 0.8958, 0.6667, 0.8958, 0.6667, 0.9167, 0.6667, 0.9167, 0.75, 0.8958, 0.75, 0.8958, 0.75, 0.9167, 0.75, 0.9167, 0.8333, 0.8958, 0.8333, 0.08333, 0.9167, 0.0625, 0.9167, 0.0625, 0.9167, 0.08333, 0.9167, 0.8958, 0.9167, 0.9167, 0.9167, 0.9167, 1.0, 0.8958, 1.0, 0.9167, 0.5, 0.9375, 0.5, 0.9375, 0.5833, 0.9167, 0.5833, 0.9167, 0.5833, 0.9375, 0.5833, 0.9375, 0.6667, 0.9167, 0.6667, 0.9167, 0.6667, 0.9375, 0.6667, 0.9375, 0.75, 0.9167, 0.75, 0.9167, 0.75, 0.9375, 0.75, 0.9375, 0.8333, 0.9167, 0.8333, 0.6875, 0.8333, 0.7083, 0.8333, 0.7083, 0.8333, 0.6875, 0.8333, 0.9167, 0.9167, 0.9375, 0.9167, 0.9375, 1.0, 0.9167, 1.0, 0.3958, 0.5833, 0.3958, 0.5, 0.3958, 0.5, 0.3958, 0.5833, 0.9375, 0.5833, 0.9583, 0.5833, 0.9583, 0.6667, 0.9375, 0.6667, 0.9375, 0.6667, 0.9583, 0.6667, 0.9583, 0.75, 0.9375, 0.75, 0.9375, 0.75, 0.9583, 0.75, 0.9583, 0.8333, 0.9375, 0.8333, 0.125, 0.9167, 0.1042, 0.9167, 0.1042, 0.9167, 0.125, 0.9167, 0.9375, 0.9167, 0.9583, 0.9167, 0.9583, 1.0, 0.9375, 1.0, 0.9583, 0.5, 0.9792, 0.5, 0.9792, 0.5833, 0.9583, 0.5833, 0.9583, 0.5833, 0.9792, 0.5833, 0.9792, 0.6667, 0.9583, 0.6667, 0.9583, 0.6667, 0.9792, 0.6667, 0.9792, 0.75, 0.9583, 0.75, 0.9583, 0.75, 0.9792, 0.75, 0.9792, 0.8333, 0.9583, 0.8333, 0.7292, 0.8333, 0.75, 0.8333, 0.75, 0.8333, 0.7292, 0.8333, 0.9583, 0.9167, 0.9792, 0.9167, 0.9792, 1.0, 0.9583, 1.0, 0.4375, 0.5833, 0.4375, 0.5, 0.4375, 0.5, 0.4375, 0.5833, 0.9792, 0.5833, 1.0, 0.5833, 1.0, 0.6667, 0.9792, 0.6667, 0.9792, 0.6667, 1.0, 0.6667, 1.0, 0.75, 0.9792, 0.75, 0.9792, 0.75, 1.0, 0.75, 1.0, 0.8333, 0.9792, 0.8333, 0.1667, 0.9167, 0.1458, 0.9167, 0.1458, 0.9167, 0.1667, 0.9167, 0.9792, 0.9167, 1.0, 0.9167, 1.0, 1.0, 0.9792, 1.0, 8.882e-16, 0.5, 0.02083, 0.5, 0.02083, 0.5833, 8.882e-16, 0.5833, 8.882e-16, 0.5833, 0.02083, 0.5833, 0.02083, 0.6667, 8.882e-16, 0.6667, 8.882e-16, 0.6667, 0.02083, 0.6667, 0.02083, 0.75, 8.882e-16, 0.75, 8.882e-16, 0.75, 0.02083, 0.75, 0.02083, 0.8333, 8.882e-16, 0.8333, 0.7708, 0.8333, 0.7917, 0.8333, 0.7917, 0.8333, 0.7708, 0.8333, 8.882e-16, 0.9167, 0.02083, 0.9167, 0.02083, 1.0, 8.882e-16, 1.0, 0.4792, 0.5833, 0.4792, 0.5, 0.4792, 0.5, 0.4792, 0.5833, 0.02083, 0.5833, 0.04167, 0.5833, 0.04167, 0.6667, 0.02083, 0.6667, 0.02083, 0.6667, 0.04167, 0.6667, 0.04167, 0.75, 0.02083, 0.75, 0.02083, 0.75, 0.04167, 0.75, 0.04167, 0.8333, 0.02083, 0.8333, 0.2083, 0.9167, 0.1875, 0.9167, 0.1875, 0.9167, 0.2083, 0.9167, 0.02083, 0.9167, 0.04167, 0.9167, 0.04167, 1.0, 0.02083, 1.0, 0.04167, 0.5, 0.0625, 0.5, 0.0625, 0.5833, 0.04167, 0.5833, 0.04167, 0.5833, 0.0625, 0.5833, 0.0625, 0.6667, 0.04167, 0.6667, 0.04167, 0.6667, 0.0625, 0.6667, 0.0625, 0.75, 0.04167, 0.75, 0.04167, 0.75, 0.0625, 0.75, 0.0625, 0.8333, 0.04167, 0.8333, 0.8125, 0.8333, 0.8333, 0.8333, 0.8333, 0.8333, 0.8125, 0.8333, 0.04167, 0.9167, 0.0625, 0.9167, 0.0625, 1.0, 0.04167, 1.0, 0.5208, 0.5833, 0.5208, 0.5, 0.5208, 0.5, 0.5208, 0.5833, 0.0625, 0.5833, 0.08333, 0.5833, 0.08333, 0.6667, 0.0625, 0.6667, 0.0625, 0.6667, 0.08333, 0.6667, 0.08333, 0.75, 0.0625, 0.75, 0.0625, 0.75, 0.08333, 0.75, 0.08333, 0.8333, 0.0625, 0.8333, 0.25, 0.9167, 0.2292, 0.9167, 0.2292, 0.9167, 0.25, 0.9167, 0.0625, 0.9167, 0.08333, 0.9167, 0.08333, 1.0, 0.0625, 1.0, 0.08333, 0.5, 0.1042, 0.5, 0.1042, 0.5833, 0.08333, 0.5833, 0.08333, 0.5833, 0.1042, 0.5833, 0.1042, 0.6667, 0.08333, 0.6667, 0.08333, 0.6667, 0.1042, 0.6667, 0.1042, 0.75, 0.08333, 0.75, 0.08333, 0.75, 0.1042, 0.75, 0.1042, 0.8333, 0.08333, 0.8333, 0.8542, 0.8333, 0.875, 0.8333, 0.875, 0.8333, 0.8542, 0.8333, 0.08333, 0.9167, 0.1042, 0.9167, 0.1042, 1.0, 0.08333, 1.0, 0.5, 0.5, 0.5, 0.5833, 0.5, 0.5833, 0.5, 0.5, 0.1042, 0.5833, 0.125, 0.5833, 0.125, 0.6667, 0.1042, 0.6667, 0.1042, 0.6667, 0.125, 0.6667, 0.125, 0.75, 0.1042, 0.75, 0.1042, 0.75, 0.125, 0.75, 0.125, 0.8333, 0.1042, 0.8333, 0.2917, 0.9167, 0.2708, 0.9167, 0.2708, 0.9167, 0.2917, 0.9167, 0.1042, 0.9167, 0.125, 0.9167, 0.125, 1.0, 0.1042, 1.0, 0.125, 0.5, 0.1458, 0.5, 0.1458, 0.5833, 0.125, 0.5833, 0.125, 0.5833, 0.1458, 0.5833, 0.1458, 0.6667, 0.125, 0.6667, 0.125, 0.6667, 0.1458, 0.6667, 0.1458, 0.75, 0.125, 0.75, 0.125, 0.75, 0.1458, 0.75, 0.1458, 0.8333, 0.125, 0.8333, 0.8958, 0.8333, 0.9167, 0.8333, 0.9167, 0.8333, 0.8958, 0.8333, 0.125, 0.9167, 0.1458, 0.9167, 0.1458, 1.0, 0.125, 1.0, 0.5417, 0.5833, 0.5208, 0.5833, 0.5208, 0.5833, 0.5417, 0.5833, 0.1458, 0.5833, 0.1667, 0.5833, 0.1667, 0.6667, 0.1458, 0.6667, 0.1458, 0.6667, 0.1667, 0.6667, 0.1667, 0.75, 0.1458, 0.75, 0.1458, 0.75, 0.1667, 0.75, 0.1667, 0.8333, 0.1458, 0.8333, 0.3333, 0.9167, 0.3125, 0.9167, 0.3125, 0.9167, 0.3333, 0.9167, 0.1458, 0.9167, 0.1667, 0.9167, 0.1667, 1.0, 0.1458, 1.0, 0.1667, 0.5, 0.1875, 0.5, 0.1875, 0.5833, 0.1667, 0.5833, 0.1667, 0.5833, 0.1875, 0.5833, 0.1875, 0.6667, 0.1667, 0.6667, 0.1667, 0.6667, 0.1875, 0.6667, 0.1875, 0.75, 0.1667, 0.75, 0.1667, 0.75, 0.1875, 0.75, 0.1875, 0.8333, 0.1667, 0.8333, 0.9375, 0.8333, 0.9583, 0.8333, 0.9583, 0.8333, 0.9375, 0.8333, 0.1667, 0.9167, 0.1875, 0.9167, 0.1875, 1.0, 0.1667, 1.0, 0.5833, 0.5833, 0.5625, 0.5833, 0.5625, 0.5833, 0.5833, 0.5833, 0.1875, 0.5833, 0.2083, 0.5833, 0.2083, 0.6667, 0.1875, 0.6667, 0.1875, 0.6667, 0.2083, 0.6667, 0.2083, 0.75, 0.1875, 0.75, 0.1875, 0.75, 0.2083, 0.75, 0.2083, 0.8333, 0.1875, 0.8333, 0.375, 0.9167, 0.3542, 0.9167, 0.3542, 0.9167, 0.375, 0.9167, 0.1875, 0.9167, 0.2083, 0.9167, 0.2083, 1.0, 0.1875, 1.0, 0.2083, 0.5, 0.2292, 0.5, 0.2292, 0.5833, 0.2083, 0.5833, 0.2083, 0.5833, 0.2292, 0.5833, 0.2292, 0.6667, 0.2083, 0.6667, 0.2083, 0.6667, 0.2292, 0.6667, 0.2292, 0.75, 0.2083, 0.75, 0.2083, 0.75, 0.2292, 0.75, 0.2292, 0.8333, 0.2083, 0.8333, 0.9792, 0.8333, 1.0, 0.8333, 1.0, 0.8333, 0.9792, 0.8333, 0.2083, 0.9167, 0.2292, 0.9167, 0.2292, 1.0, 0.2083, 1.0, 0.625, 0.5833, 0.6042, 0.5833, 0.6042, 0.5833, 0.625, 0.5833, 0.2292, 0.5833, 0.25, 0.5833, 0.25, 0.6667, 0.2292, 0.6667, 0.2292, 0.6667, 0.25, 0.6667, 0.25, 0.75, 0.2292, 0.75, 0.2292, 0.75, 0.25, 0.75, 0.25, 0.8333, 0.2292, 0.8333, 0.4167, 0.9167, 0.3958, 0.9167, 0.3958, 0.9167, 0.4167, 0.9167, 0.2292, 0.9167, 0.25, 0.9167, 0.25, 1.0, 0.2292, 1.0, 0.25, 0.5, 0.2708, 0.5, 0.2708, 0.5833, 0.25, 0.5833, 0.25, 0.5833, 0.2708, 0.5833, 0.2708, 0.6667, 0.25, 0.6667, 0.25, 0.6667, 0.2708, 0.6667, 0.2708, 0.75, 0.25, 0.75, 0.25, 0.75, 0.2708, 0.75, 0.2708, 0.8333, 0.25, 0.8333, 0.02083, 0.8333, 0.04167, 0.8333, 0.04167, 0.8333, 0.02083, 0.8333, 0.25, 0.9167, 0.2708, 0.9167, 0.2708, 1.0, 0.25, 1.0, 0.6667, 0.5833, 0.6458, 0.5833, 0.6458, 0.5833, 0.6667, 0.5833, 0.2708, 0.5833, 0.2917, 0.5833, 0.2917, 0.6667, 0.2708, 0.6667, 0.2708, 0.6667, 0.2917, 0.6667, 0.2917, 0.75, 0.2708, 0.75, 0.2708, 0.75, 0.2917, 0.75, 0.2917, 0.8333, 0.2708, 0.8333, 0.4583, 0.9167, 0.4375, 0.9167, 0.4375, 0.9167, 0.4583, 0.9167, 0.2708, 0.9167, 0.2917, 0.9167, 0.2917, 1.0, 0.2708, 1.0, 0.2917, 0.5, 0.3125, 0.5, 0.3125, 0.5833, 0.2917, 0.5833, 0.2917, 0.5833, 0.3125, 0.5833, 0.3125, 0.6667, 0.2917, 0.6667, 0.2917, 0.6667, 0.3125, 0.6667, 0.3125, 0.75, 0.2917, 0.75, 0.2917, 0.75, 0.3125, 0.75, 0.3125, 0.8333, 0.2917, 0.8333, 0.0625, 0.8333, 0.08333, 0.8333, 0.08333, 0.8333, 0.0625, 0.8333, 0.2917, 0.9167, 0.3125, 0.9167, 0.3125, 1.0, 0.2917, 1.0, 0.7083, 0.5833, 0.6875, 0.5833, 0.6875, 0.5833, 0.7083, 0.5833, 0.3125, 0.5833, 0.3333, 0.5833, 0.3333, 0.6667, 0.3125, 0.6667, 0.3125, 0.6667, 0.3333, 0.6667, 0.3333, 0.75, 0.3125, 0.75, 0.3125, 0.75, 0.3333, 0.75, 0.3333, 0.8333, 0.3125, 0.8333, 0.1042, 0.8333, 0.125, 0.8333, 0.125, 0.8333, 0.1042, 0.8333, 0.3125, 0.9167, 0.3333, 0.9167, 0.3333, 1.0, 0.3125, 1.0, 0.3333, 0.5, 0.3542, 0.5, 0.3542, 0.5833, 0.3333, 0.5833, 0.3333, 0.5833, 0.3542, 0.5833, 0.3542, 0.6667, 0.3333, 0.6667, 0.3333, 0.6667, 0.3542, 0.6667, 0.3542, 0.75, 0.3333, 0.75, 0.3333, 0.75, 0.3542, 0.75, 0.3542, 0.8333, 0.3333, 0.8333, 0.1458, 0.8333, 0.1667, 0.8333, 0.1667, 0.8333, 0.1458, 0.8333, 0.3333, 0.9167, 0.3542, 0.9167, 0.3542, 1.0, 0.3333, 1.0, 0.75, 0.5833, 0.7292, 0.5833, 0.7292, 0.5833, 0.75, 0.5833, 0.3542, 0.5833, 0.375, 0.5833, 0.375, 0.6667, 0.3542, 0.6667, 0.3542, 0.6667, 0.375, 0.6667, 0.375, 0.75, 0.3542, 0.75, 0.3542, 0.75, 0.375, 0.75, 0.375, 0.8333, 0.3542, 0.8333, 0.1875, 0.8333, 0.2083, 0.8333, 0.2083, 0.8333, 0.1875, 0.8333, 0.3542, 0.9167, 0.375, 0.9167, 0.375, 1.0, 0.3542, 1.0, 0.375, 0.5, 0.3958, 0.5, 0.3958, 0.5833, 0.375, 0.5833, 0.375, 0.5833, 0.3958, 0.5833, 0.3958, 0.6667, 0.375, 0.6667, 0.375, 0.6667, 0.3958, 0.6667, 0.3958, 0.75, 0.375, 0.75, 0.375, 0.75, 0.3958, 0.75, 0.3958, 0.8333, 0.375, 0.8333, 0.2292, 0.8333, 0.25, 0.8333, 0.25, 0.8333, 0.2292, 0.8333, 0.375, 0.9167, 0.3958, 0.9167, 0.3958, 1.0, 0.375, 1.0, 0.5417, 0.5, 0.5417, 0.5833, 0.5417, 0.5833, 0.5417, 0.5, 0.3958, 0.5833, 0.4167, 0.5833, 0.4167, 0.6667, 0.3958, 0.6667, 0.3958, 0.6667, 0.4167, 0.6667, 0.4167, 0.75, 0.3958, 0.75, 0.3958, 0.75, 0.4167, 0.75, 0.4167, 0.8333, 0.3958, 0.8333, 0.2708, 0.8333, 0.2917, 0.8333, 0.2917, 0.8333, 0.2708, 0.8333, 0.3958, 0.9167, 0.4167, 0.9167, 0.4167, 1.0, 0.3958, 1.0, 0.4167, 0.5, 0.4375, 0.5, 0.4375, 0.5833, 0.4167, 0.5833, 0.4167, 0.5833, 0.4375, 0.5833, 0.4375, 0.6667, 0.4167, 0.6667, 0.4167, 0.6667, 0.4375, 0.6667, 0.4375, 0.75, 0.4167, 0.75, 0.4167, 0.75, 0.4375, 0.75, 0.4375, 0.8333, 0.4167, 0.8333, 0.3125, 0.8333, 0.3333, 0.8333, 0.3333, 0.8333, 0.3125, 0.8333, 0.4167, 0.9167, 0.4375, 0.9167, 0.4375, 1.0, 0.4167, 1.0, 0.7917, 0.5833, 0.7708, 0.5833, 0.7708, 0.5833, 0.7917, 0.5833, 0.4375, 0.5833, 0.4583, 0.5833, 0.4583, 0.6667, 0.4375, 0.6667, 0.4375, 0.6667, 0.4583, 0.6667, 0.4583, 0.75, 0.4375, 0.75, 0.4375, 0.75, 0.4583, 0.75, 0.4583, 0.8333, 0.4375, 0.8333, 0.3542, 0.8333, 0.375, 0.8333, 0.375, 0.8333, 0.3542, 0.8333, 0.4375, 0.9167, 0.4583, 0.9167, 0.4583, 1.0, 0.4375, 1.0, 0.4583, 0.5, 0.4792, 0.5, 0.4792, 0.5833, 0.4583, 0.5833, 0.4583, 0.5833, 0.4792, 0.5833, 0.4792, 0.6667, 0.4583, 0.6667, 0.4583, 0.6667, 0.4792, 0.6667, 0.4792, 0.75, 0.4583, 0.75, 0.4583, 0.75, 0.4792, 0.75, 0.4792, 0.8333, 0.4583, 0.8333, 0.3958, 0.8333, 0.4167, 0.8333, 0.4167, 0.8333, 0.3958, 0.8333, 0.4583, 0.9167, 0.4792, 0.9167, 0.4792, 1.0, 0.4583, 1.0, 0.5833, 0.5, 0.5833, 0.5833, 0.5833, 0.5833, 0.5833, 0.5, 0.4792, 0.5833, 0.5, 0.5833, 0.5, 0.6667, 0.4792, 0.6667, 0.4792, 0.6667, 0.5, 0.6667, 0.5, 0.75, 0.4792, 0.75, 0.4792, 0.75, 0.5, 0.75, 0.5, 0.8333, 0.4792, 0.8333, 0.4375, 0.8333, 0.4583, 0.8333, 0.4583, 0.8333, 0.4375, 0.8333, 0.4792, 0.9167, 0.5, 0.9167, 0.5, 1.0, 0.4792, 1.0, 0.5, 0.8333, 0.5208, 0.8333, 0.5208, 0.9167, 0.5, 0.9167, 0.5208, 0.8333, 0.5417, 0.8333, 0.5417, 0.9167, 0.5208, 0.9167, 0.5417, 0.8333, 0.5625, 0.8333, 0.5625, 0.9167, 0.5417, 0.9167, 0.5625, 0.8333, 0.5833, 0.8333, 0.5833, 0.9167, 0.5625, 0.9167, 0.5833, 0.8333, 0.6042, 0.8333, 0.6042, 0.9167, 0.5833, 0.9167, 0.6042, 0.8333, 0.625, 0.8333, 0.625, 0.9167, 0.6042, 0.9167, 0.625, 0.8333, 0.6458, 0.8333, 0.6458, 0.9167, 0.625, 0.9167, 0.6458, 0.8333, 0.6667, 0.8333, 0.6667, 0.9167, 0.6458, 0.9167, 0.6667, 0.8333, 0.6875, 0.8333, 0.6875, 0.9167, 0.6667, 0.9167, 0.6875, 0.8333, 0.7083, 0.8333, 0.7083, 0.9167, 0.6875, 0.9167, 0.7083, 0.8333, 0.7292, 0.8333, 0.7292, 0.9167, 0.7083, 0.9167, 0.7292, 0.8333, 0.75, 0.8333, 0.75, 0.9167, 0.7292, 0.9167, 0.75, 0.8333, 0.7708, 0.8333, 0.7708, 0.9167, 0.75, 0.9167, 0.7708, 0.8333, 0.7917, 0.8333, 0.7917, 0.9167, 0.7708, 0.9167, 0.7917, 0.8333, 0.8125, 0.8333, 0.8125, 0.9167, 0.7917, 0.9167, 0.8125, 0.8333, 0.8333, 0.8333, 0.8333, 0.9167, 0.8125, 0.9167, 0.8333, 0.8333, 0.8542, 0.8333, 0.8542, 0.9167, 0.8333, 0.9167, 0.8542, 0.8333, 0.875, 0.8333, 0.875, 0.9167, 0.8542, 0.9167, 0.875, 0.8333, 0.8958, 0.8333, 0.8958, 0.9167, 0.875, 0.9167, 0.8958, 0.8333, 0.9167, 0.8333, 0.9167, 0.9167, 0.8958, 0.9167, 0.9167, 0.8333, 0.9375, 0.8333, 0.9375, 0.9167, 0.9167, 0.9167, 0.9375, 0.8333, 0.9583, 0.8333, 0.9583, 0.9167, 0.9375, 0.9167, 0.9583, 0.8333, 0.9792, 0.8333, 0.9792, 0.9167, 0.9583, 0.9167, 0.9792, 0.8333, 1.0, 0.8333, 1.0, 0.9167, 0.9792, 0.9167, 8.882e-16, 0.8333, 0.02083, 0.8333, 0.02083, 0.9167, 8.882e-16, 0.9167, 0.02083, 0.8333, 0.04167, 0.8333, 0.04167, 0.9167, 0.02083, 0.9167, 0.04167, 0.8333, 0.0625, 0.8333, 0.0625, 0.9167, 0.04167, 0.9167, 0.0625, 0.8333, 0.08333, 0.8333, 0.08333, 0.9167, 0.0625, 0.9167, 0.08333, 0.8333, 0.1042, 0.8333, 0.1042, 0.9167, 0.08333, 0.9167, 0.1042, 0.8333, 0.125, 0.8333, 0.125, 0.9167, 0.1042, 0.9167, 0.125, 0.8333, 0.1458, 0.8333, 0.1458, 0.9167, 0.125, 0.9167, 0.1458, 0.8333, 0.1667, 0.8333, 0.1667, 0.9167, 0.1458, 0.9167, 0.1667, 0.8333, 0.1875, 0.8333, 0.1875, 0.9167, 0.1667, 0.9167, 0.1875, 0.8333, 0.2083, 0.8333, 0.2083, 0.9167, 0.1875, 0.9167, 0.2083, 0.8333, 0.2292, 0.8333, 0.2292, 0.9167, 0.2083, 0.9167, 0.2292, 0.8333, 0.25, 0.8333, 0.25, 0.9167, 0.2292, 0.9167, 0.25, 0.8333, 0.2708, 0.8333, 0.2708, 0.9167, 0.25, 0.9167, 0.2708, 0.8333, 0.2917, 0.8333, 0.2917, 0.9167, 0.2708, 0.9167, 0.2917, 0.8333, 0.3125, 0.8333, 0.3125, 0.9167, 0.2917, 0.9167, 0.3125, 0.8333, 0.3333, 0.8333, 0.3333, 0.9167, 0.3125, 0.9167, 0.3333, 0.8333, 0.3542, 0.8333, 0.3542, 0.9167, 0.3333, 0.9167, 0.3542, 0.8333, 0.375, 0.8333, 0.375, 0.9167, 0.3542, 0.9167, 0.375, 0.8333, 0.3958, 0.8333, 0.3958, 0.9167, 0.375, 0.9167, 0.3958, 0.8333, 0.4167, 0.8333, 0.4167, 0.9167, 0.3958, 0.9167, 0.4167, 0.8333, 0.4375, 0.8333, 0.4375, 0.9167, 0.4167, 0.9167, 0.4375, 0.8333, 0.4583, 0.8333, 0.4583, 0.9167, 0.4375, 0.9167, 0.4583, 0.8333, 0.4792, 0.8333, 0.4792, 0.9167, 0.4583, 0.9167, 0.4792, 0.8333, 0.5, 0.8333, 0.5, 0.9167, 0.4792, 0.9167, 0.375, 0.8333, 0.3958, 0.8333, 0.3958, 0.8333, 0.375, 0.8333, 0.3333, 0.8333, 0.3542, 0.8333, 0.3542, 0.8333, 0.3333, 0.8333, 0.2917, 0.8333, 0.3125, 0.8333, 0.3125, 0.8333, 0.2917, 0.8333, 0.25, 0.8333, 0.2708, 0.8333, 0.2708, 0.8333, 0.25, 0.8333, 0.2083, 0.8333, 0.2292, 0.8333, 0.2292, 0.8333, 0.2083, 0.8333, 0.1667, 0.8333, 0.1875, 0.8333, 0.1875, 0.8333, 0.1667, 0.8333, 0.125, 0.8333, 0.1458, 0.8333, 0.1458, 0.8333, 0.125, 0.8333, 0.08333, 0.8333, 0.1042, 0.8333, 0.1042, 0.8333, 0.08333, 0.8333, 0.4792, 0.9167, 0.4583, 0.9167, 0.4583, 0.9167, 0.4792, 0.9167, 0.04167, 0.8333, 0.0625, 0.8333, 0.0625, 0.8333, 0.04167, 0.8333, 0.4375, 0.9167, 0.4167, 0.9167, 0.4167, 0.9167, 0.4375, 0.9167, 8.882e-16, 0.8333, 0.02083, 0.8333, 0.02083, 0.8333, 8.882e-16, 0.8333, 0.3958, 0.9167, 0.375, 0.9167, 0.375, 0.9167, 0.3958, 0.9167, 0.9583, 0.8333, 0.9792, 0.8333, 0.9792, 0.8333, 0.9583, 0.8333, 0.3542, 0.9167, 0.3333, 0.9167, 0.3333, 0.9167, 0.3542, 0.9167, 0.5, 0.8333, 0.5208, 0.8333, 0.5208, 0.8333, 0.5, 0.8333, 0.9167, 0.8333, 0.9375, 0.8333, 0.9375, 0.8333, 0.9167, 0.8333, 0.3125, 0.9167, 0.2917, 0.9167, 0.2917, 0.9167, 0.3125, 0.9167, 0.875, 0.8333, 0.8958, 0.8333, 0.8958, 0.8333, 0.875, 0.8333, 0.2708, 0.9167, 0.25, 0.9167, 0.25, 0.9167, 0.2708, 0.9167, 0.8333, 0.8333, 0.8542, 0.8333, 0.8542, 0.8333, 0.8333, 0.8333, 0.2292, 0.9167, 0.2083, 0.9167, 0.2083, 0.9167, 0.2292, 0.9167, 0.7917, 0.8333, 0.8125, 0.8333, 0.8125, 0.8333, 0.7917, 0.8333, 0.1875, 0.9167, 0.1667, 0.9167, 0.1667, 0.9167, 0.1875, 0.9167, 0.75, 0.8333, 0.7708, 0.8333, 0.7708, 0.8333, 0.75, 0.8333, 0.1458, 0.9167, 0.125, 0.9167, 0.125, 0.9167, 0.1458, 0.9167, 0.7083, 0.8333, 0.7292, 0.8333, 0.7292, 0.8333, 0.7083, 0.8333, 0.1042, 0.9167, 0.08333, 0.9167, 0.08333, 0.9167, 0.1042, 0.9167, 0.6667, 0.8333, 0.6875, 0.8333, 0.6875, 0.8333, 0.6667, 0.8333, 0.0625, 0.9167, 0.04167, 0.9167, 0.04167, 0.9167, 0.0625, 0.9167, 0.625, 0.8333, 0.6458, 0.8333, 0.6458, 0.8333, 0.625, 0.8333, 0.02083, 0.9167, 8.882e-16, 0.9167, 8.882e-16, 0.9167, 0.02083, 0.9167, 0.5833, 0.8333, 0.6042, 0.8333, 0.6042, 0.8333, 0.5833, 0.8333, 0.9792, 0.9167, 0.9583, 0.9167, 0.9583, 0.9167, 0.9792, 0.9167, 0.5417, 0.8333, 0.5625, 0.8333, 0.5625, 0.8333, 0.5417, 0.8333, 0.9375, 0.9167, 0.9167, 0.9167, 0.9167, 0.9167, 0.9375, 0.9167, 0.8958, 0.9167, 0.875, 0.9167, 0.875, 0.9167, 0.8958, 0.9167, 0.8542, 0.9167, 0.8333, 0.9167, 0.8333, 0.9167, 0.8542, 0.9167, 0.8125, 0.9167, 0.7917, 0.9167, 0.7917, 0.9167, 0.8125, 0.9167, 0.7708, 0.9167, 0.75, 0.9167, 0.75, 0.9167, 0.7708, 0.9167, 0.7292, 0.9167, 0.7083, 0.9167, 0.7083, 0.9167, 0.7292, 0.9167, 0.5208, 0.9167, 0.5, 0.9167, 0.5, 0.9167, 0.5208, 0.9167, 0.6875, 0.9167, 0.6667, 0.9167, 0.6667, 0.9167, 0.6875, 0.9167, 0.6458, 0.9167, 0.625, 0.9167, 0.625, 0.9167, 0.6458, 0.9167, 0.6042, 0.9167, 0.5833, 0.9167, 0.5833, 0.9167, 0.6042, 0.9167, 0.5625, 0.9167, 0.5417, 0.9167, 0.5417, 0.9167, 0.5625, 0.9167, 0.4792, 0.8333, 0.5, 0.8333, 0.5, 0.8333, 0.4792, 0.8333, 0.5, 0.9167, 0.4792, 0.9167, 0.4792, 0.9167, 0.5, 0.9167, 0.2917, 0.5833, 0.2708, 0.5833, 0.2708, 0.5833, 0.2917, 0.5833, 0.75, 0.5, 0.75, 0.5833, 0.75, 0.5833, 0.75, 0.5, 0.02083, 0.5833, 0.02083, 0.5, 0.02083, 0.5, 0.02083, 0.5833, 0.2917, 0.5, 0.2917, 0.5833, 0.2917, 0.5833, 0.2917, 0.5, 0.0, 0.0, 0.0, 0.0, 0.0, 0.0, 0.0, 0.0, 1.0, 0.5833, 0.9792, 0.5833, 0.9792, 0.5833, 1.0, 0.5833, 0.0, 0.0, 0.0, 0.0, 0.0, 0.0, 0.0, 0.0, 0.7292, 0.5833, 0.7292, 0.5, 0.7292, 0.5, 0.7292, 0.5833, 8.882e-16, 0.5, 8.882e-16, 0.5833, 8.882e-16, 0.5833, 8.882e-16, 0.5, 0.2708, 0.5833, 0.2708, 0.5, 0.2708, 0.5, 0.2708, 0.5833, 0.7083, 0.5833, 0.6875, 0.5833, 0.6875, 0.5833, 0.7083, 0.5833, 0.0, 0.0, 0.0, 0.0, 0.0, 0.0, 0.0, 0.0, 0.25, 0.5833, 0.2292, 0.5833, 0.2292, 0.5833, 0.25, 0.5833, 0.7083, 0.5, 0.7083, 0.5833, 0.7083, 0.5833, 0.7083, 0.5, 0.9792, 0.5833, 0.9792, 0.5, 0.9792, 0.5, 0.9792, 0.5833, 0.25, 0.5, 0.25, 0.5833, 0.25, 0.5833, 0.25, 0.5, 0.0, 0.0, 0.0, 0.0, 0.0, 0.0, 0.0, 0.0, 0.9583, 0.5833, 0.9375, 0.5833, 0.9375, 0.5833, 0.9583, 0.5833, 0.0, 0.0, 0.0, 0.0, 0.0, 0.0, 0.0, 0.0, 0.6875, 0.5833, 0.6875, 0.5, 0.6875, 0.5, 0.6875, 0.5833, 0.9583, 0.5, 0.9583, 0.5833, 0.9583, 0.5833, 0.9583, 0.5, 0.2292, 0.5833, 0.2292, 0.5, 0.2292, 0.5, 0.2292, 0.5833, 0.5, 0.5833, 0.4792, 0.5833, 0.4792, 0.5833, 0.5, 0.5833, 0.6667, 0.5833, 0.6458, 0.5833, 0.6458, 0.5833, 0.6667, 0.5833, 0.9375, 0.5833, 0.9375, 0.5, 0.9375, 0.5, 0.9375, 0.5833, 0.8958, 0.5833, 0.8958, 0.5, 0.8958, 0.5, 0.8958, 0.5833, 0.8542, 0.5833, 0.8542, 0.5, 0.8542, 0.5, 0.8542, 0.5833, 0.8125, 0.5833, 0.8125, 0.5, 0.8125, 0.5, 0.8125, 0.5833, 0.7708, 0.5833, 0.7708, 0.5, 0.7708, 0.5, 0.7708, 0.5833, 0.7292, 0.5833, 0.7292, 0.5, 0.7292, 0.5, 0.7292, 0.5833, 0.6875, 0.5833, 0.6875, 0.5, 0.6875, 0.5, 0.6875, 0.5833, 0.6458, 0.5833, 0.6458, 0.5, 0.6458, 0.5, 0.6458, 0.5833, 0.6042, 0.5833, 0.6042, 0.5, 0.6042, 0.5, 0.6042, 0.5833, 0.5625, 0.5833, 0.5625, 0.5, 0.5625, 0.5, 0.5625, 0.5833, 0.0, 0.0, 0.0, 0.0, 0.0, 0.0, 0.0, 0.0, 0.0, 0.0, 0.0, 0.0, 0.0, 0.0, 0.0, 0.0, 0.0, 0.0, 0.0, 0.0, 0.0, 0.0, 0.0, 0.0, 0.0, 0.0, 0.0, 0.0, 0.0, 0.0, 0.0, 0.0, 0.0, 0.0, 0.0, 0.0, 0.0, 0.0, 0.0, 0.0, 0.5, 0.5833, 0.4792, 0.5833, 0.4792, 0.5833, 0.5, 0.5833, 0.0, 0.0, 0.0, 0.0, 0.0, 0.0, 0.0, 0.0, 0.4583, 0.5, 0.4583, 0.5833, 0.4583, 0.5833, 0.4583, 0.5, 0.0, 0.0, 0.0, 0.0, 0.0, 0.0, 0.0, 0.0, 0.4167, 0.5, 0.4167, 0.5833, 0.4167, 0.5833, 0.4167, 0.5, 0.0, 0.0, 0.0, 0.0, 0.0, 0.0, 0.0, 0.0, 0.375, 0.5, 0.375, 0.5833, 0.375, 0.5833, 0.375, 0.5, 0.0, 0.0, 0.0, 0.0, 0.0, 0.0, 0.0, 0.0, 0.3333, 0.5, 0.3333, 0.5833, 0.3333, 0.5833, 0.3333, 0.5, 0.0, 0.0, 0.0, 0.0, 0.0, 0.0, 0.0, 0.0, 0.2917, 0.5, 0.2917, 0.5833, 0.2917, 0.5833, 0.2917, 0.5, 0.0, 0.0, 0.0, 0.0, 0.0, 0.0, 0.0, 0.0, 0.4583, 0.5833, 0.4375, 0.5833, 0.4375, 0.5833, 0.4583, 0.5833, 0.25, 0.5, 0.25, 0.5833, 0.25, 0.5833, 0.25, 0.5, 0.0, 0.0, 0.0, 0.0, 0.0, 0.0, 0.0, 0.0, 0.4167, 0.5833, 0.3958, 0.5833, 0.3958, 0.5833, 0.4167, 0.5833, 0.2083, 0.5, 0.2083, 0.5833, 0.2083, 0.5833, 0.2083, 0.5, 0.0, 0.0, 0.0, 0.0, 0.0, 0.0, 0.0, 0.0, 0.375, 0.5833, 0.3542, 0.5833, 0.3542, 0.5833, 0.375, 0.5833, 0.1667, 0.5, 0.1667, 0.5833, 0.1667, 0.5833, 0.1667, 0.5, 0.0, 0.0, 0.0, 0.0, 0.0, 0.0, 0.0, 0.0, 0.3333, 0.5833, 0.3125, 0.5833, 0.3125, 0.5833, 0.3333, 0.5833, 0.125, 0.5, 0.125, 0.5833, 0.125, 0.5833, 0.125, 0.5, 0.0, 0.0, 0.0, 0.0, 0.0, 0.0, 0.0, 0.0, 0.2917, 0.5833, 0.2708, 0.5833, 0.2708, 0.5833, 0.2917, 0.5833, 0.08333, 0.5, 0.08333, 0.5833, 0.08333, 0.5833, 0.08333, 0.5, 0.0, 0.0, 0.0, 0.0, 0.0, 0.0, 0.0, 0.0, 0.25, 0.5833, 0.2292, 0.5833, 0.2292, 0.5833, 0.25, 0.5833, 0.04167, 0.5, 0.04167, 0.5833, 0.04167, 0.5833, 0.04167, 0.5, 0.0, 0.0, 0.0, 0.0, 0.0, 0.0, 0.0, 0.0, 0.2083, 0.5833, 0.1875, 0.5833, 0.1875, 0.5833, 0.2083, 0.5833, 8.882e-16, 0.5, 8.882e-16, 0.5833, 8.882e-16, 0.5833, 8.882e-16, 0.5, 0.0, 0.0, 0.0, 0.0, 0.0, 0.0, 0.0, 0.0, 0.1667, 0.5833, 0.1458, 0.5833, 0.1458, 0.5833, 0.1667, 0.5833, 0.9583, 0.5, 0.9583, 0.5833, 0.9583, 0.5833, 0.9583, 0.5, 0.0, 0.0, 0.0, 0.0, 0.0, 0.0, 0.0, 0.0, 0.125, 0.5833, 0.1042, 0.5833, 0.1042, 0.5833, 0.125, 0.5833, 0.9167, 0.5, 0.9167, 0.5833, 0.9167, 0.5833, 0.9167, 0.5, 0.0, 0.0, 0.0, 0.0, 0.0, 0.0, 0.0, 0.0, 0.08333, 0.5833, 0.0625, 0.5833, 0.0625, 0.5833, 0.08333, 0.5833, 0.0, 0.0, 0.0, 0.0, 0.0, 0.0, 0.0, 0.0, 0.875, 0.5, 0.875, 0.5833, 0.875, 0.5833, 0.875, 0.5, 0.04167, 0.5833, 0.02083, 0.5833, 0.02083, 0.5833, 0.04167, 0.5833, 0.0, 0.0, 0.0, 0.0, 0.0, 0.0, 0.0, 0.0, 0.8333, 0.5, 0.8333, 0.5833, 0.8333, 0.5833, 0.8333, 0.5, 1.0, 0.5833, 0.9792, 0.5833, 0.9792, 0.5833, 1.0, 0.5833, 0.0, 0.0, 0.0, 0.0, 0.0, 0.0, 0.0, 0.0, 0.7917, 0.5, 0.7917, 0.5833, 0.7917, 0.5833, 0.7917, 0.5, 0.9583, 0.5833, 0.9375, 0.5833, 0.9375, 0.5833, 0.9583, 0.5833, 0.0, 0.0, 0.0, 0.0, 0.0, 0.0, 0.0, 0.0, 0.75, 0.5, 0.75, 0.5833, 0.75, 0.5833, 0.75, 0.5, 0.7083, 0.5, 0.7083, 0.5833, 0.7083, 0.5833, 0.7083, 0.5, 0.9167, 0.5833, 0.8958, 0.5833, 0.8958, 0.5833, 0.9167, 0.5833, 0.6667, 0.5, 0.6667, 0.5833, 0.6667, 0.5833, 0.6667, 0.5, 0.875, 0.5833, 0.8542, 0.5833, 0.8542, 0.5833, 0.875, 0.5833, 0.625, 0.5, 0.625, 0.5833, 0.625, 0.5833, 0.625, 0.5, 0.8333, 0.5833, 0.8125, 0.5833, 0.8125, 0.5833, 0.8333, 0.5833, 0.5208, 0.5, 0.5417, 0.5, 0.5417, 0.5833, 0.5208, 0.5833, 0.5625, 0.5, 0.5833, 0.5, 0.5833, 0.5833, 0.5625, 0.5833, 0.6042, 0.5, 0.625, 0.5, 0.625, 0.5833, 0.6042, 0.5833, 0.6458, 0.5, 0.6667, 0.5, 0.6667, 0.5833, 0.6458, 0.5833, 0.6875, 0.5, 0.7083, 0.5, 0.7083, 0.5833, 0.6875, 0.5833, 0.7292, 0.5, 0.75, 0.5, 0.75, 0.5833, 0.7292, 0.5833, 0.7708, 0.5, 0.7917, 0.5, 0.7917, 0.5833, 0.7708, 0.5833, 0.8125, 0.5, 0.8333, 0.5, 0.8333, 0.5833, 0.8125, 0.5833, 0.8542, 0.5, 0.875, 0.5, 0.875, 0.5833, 0.8542, 0.5833, 0.8958, 0.5, 0.9167, 0.5, 0.9167, 0.5833, 0.8958, 0.5833, 0.9375, 0.5, 0.9583, 0.5, 0.9583, 0.5833, 0.9375, 0.5833, 0.9792, 0.5, 1.0, 0.5, 1.0, 0.5833, 0.9792, 0.5833, 0.02083, 0.5, 0.04167, 0.5, 0.04167, 0.5833, 0.02083, 0.5833, 0.0625, 0.5, 0.08333, 0.5, 0.08333, 0.5833, 0.0625, 0.5833, 0.1042, 0.5, 0.125, 0.5, 0.125, 0.5833, 0.1042, 0.5833, 0.1458, 0.5, 0.1667, 0.5, 0.1667, 0.5833, 0.1458, 0.5833, 0.1875, 0.5, 0.2083, 0.5, 0.2083, 0.5833, 0.1875, 0.5833, 0.2292, 0.5, 0.25, 0.5, 0.25, 0.5833, 0.2292, 0.5833, 0.2708, 0.5, 0.2917, 0.5, 0.2917, 0.5833, 0.2708, 0.5833, 0.3125, 0.5, 0.3333, 0.5, 0.3333, 0.5833, 0.3125, 0.5833, 0.3542, 0.5, 0.375, 0.5, 0.375, 0.5833, 0.3542, 0.5833, 0.3958, 0.5, 0.4167, 0.5, 0.4167, 0.5833, 0.3958, 0.5833, 0.4375, 0.5, 0.4583, 0.5, 0.4583, 0.5833, 0.4375, 0.5833, 0.4792, 0.5, 0.5, 0.5, 0.5, 0.5833, 0.4792, 0.5833, 0.0, 0.0, 0.0, 0.0, 0.0, 0.0, 0.0, 0.0, 0.75, 0.5833, 0.7292, 0.5833, 0.7292, 0.5833, 0.75, 0.5833, 0.3125, 0.5833, 0.3125, 0.5, 0.3125, 0.5, 0.3125, 0.5833, 0.04167, 0.5, 0.04167, 0.5833, 0.04167, 0.5833, 0.04167, 0.5, 0.7708, 0.5833, 0.7708, 0.5, 0.7708, 0.5, 0.7708, 0.5833, 0.0, 0.0, 0.0, 0.0, 0.0, 0.0, 0.0, 0.0, 0.04167, 0.5833, 0.02083, 0.5833, 0.02083, 0.5833, 0.04167, 0.5833, 0.0, 0.0, 0.0, 0.0, 0.0, 0.0, 0.0, 0.0, 0.5, 0.5, 0.5, 0.5833, 0.5, 0.5833, 0.5, 0.5, 0.3333, 0.5, 0.3333, 0.5833, 0.3333, 0.5833, 0.3333, 0.5, 0.0625, 0.5833, 0.0625, 0.5, 0.0625, 0.5, 0.0625, 0.5833, 0.7917, 0.5, 0.7917, 0.5833, 0.7917, 0.5833, 0.7917, 0.5, 0.5208, 0.5833, 0.5208, 0.5, 0.5208, 0.5, 0.5208, 0.5833, 0.3333, 0.5833, 0.3125, 0.5833, 0.3125, 0.5833, 0.3333, 0.5833, 0.0, 0.0, 0.0, 0.0, 0.0, 0.0, 0.0, 0.0, 0.7917, 0.5833, 0.7708, 0.5833, 0.7708, 0.5833, 0.7917, 0.5833, 0.0, 0.0, 0.0, 0.0, 0.0, 0.0, 0.0, 0.0, 0.3542, 0.5833, 0.3542, 0.5, 0.3542, 0.5, 0.3542, 0.5833, 0.08333, 0.5, 0.08333, 0.5833, 0.08333, 0.5833, 0.08333, 0.5, 0.8125, 0.5833, 0.8125, 0.5, 0.8125, 0.5, 0.8125, 0.5833, 0.5417, 0.5, 0.5417, 0.5833, 0.5417, 0.5833, 0.5417, 0.5, 0.0, 0.0, 0.0, 0.0, 0.0, 0.0, 0.0, 0.0, 0.08333, 0.5833, 0.0625, 0.5833, 0.0625, 0.5833, 0.08333, 0.5833, 0.0, 0.0, 0.0, 0.0, 0.0, 0.0, 0.0, 0.0, 0.5417, 0.5833, 0.5208, 0.5833, 0.5208, 0.5833, 0.5417, 0.5833, 0.375, 0.5, 0.375, 0.5833, 0.375, 0.5833, 0.375, 0.5, 0.1042, 0.5833, 0.1042, 0.5, 0.1042, 0.5, 0.1042, 0.5833, 0.8333, 0.5, 0.8333, 0.5833, 0.8333, 0.5833, 0.8333, 0.5, 0.5625, 0.5833, 0.5625, 0.5, 0.5625, 0.5, 0.5625, 0.5833, 0.375, 0.5833, 0.3542, 0.5833, 0.3542, 0.5833, 0.375, 0.5833, 0.0, 0.0, 0.0, 0.0, 0.0, 0.0, 0.0, 0.0, 0.8333, 0.5833, 0.8125, 0.5833, 0.8125, 0.5833, 0.8333, 0.5833, 0.0, 0.0, 0.0, 0.0, 0.0, 0.0, 0.0, 0.0, 0.3958, 0.5833, 0.3958, 0.5, 0.3958, 0.5, 0.3958, 0.5833, 0.125, 0.5, 0.125, 0.5833, 0.125, 0.5833, 0.125, 0.5, 0.8542, 0.5833, 0.8542, 0.5, 0.8542, 0.5, 0.8542, 0.5833, 0.5833, 0.5, 0.5833, 0.5833, 0.5833, 0.5833, 0.5833, 0.5, 0.0, 0.0, 0.0, 0.0, 0.0, 0.0, 0.0, 0.0, 0.125, 0.5833, 0.1042, 0.5833, 0.1042, 0.5833, 0.125, 0.5833, 0.0, 0.0, 0.0, 0.0, 0.0, 0.0, 0.0, 0.0, 0.5833, 0.5833, 0.5625, 0.5833, 0.5625, 0.5833, 0.5833, 0.5833, 0.4167, 0.5, 0.4167, 0.5833, 0.4167, 0.5833, 0.4167, 0.5, 0.1458, 0.5833, 0.1458, 0.5, 0.1458, 0.5, 0.1458, 0.5833, 0.875, 0.5, 0.875, 0.5833, 0.875, 0.5833, 0.875, 0.5, 0.6042, 0.5833, 0.6042, 0.5, 0.6042, 0.5, 0.6042, 0.5833, 0.4167, 0.5833, 0.3958, 0.5833, 0.3958, 0.5833, 0.4167, 0.5833, 0.0, 0.0, 0.0, 0.0, 0.0, 0.0, 0.0, 0.0, 0.875, 0.5833, 0.8542, 0.5833, 0.8542, 0.5833, 0.875, 0.5833, 0.0, 0.0, 0.0, 0.0, 0.0, 0.0, 0.0, 0.0, 0.4375, 0.5833, 0.4375, 0.5, 0.4375, 0.5, 0.4375, 0.5833, 0.1667, 0.5, 0.1667, 0.5833, 0.1667, 0.5833, 0.1667, 0.5, 0.8958, 0.5833, 0.8958, 0.5, 0.8958, 0.5, 0.8958, 0.5833, 0.625, 0.5, 0.625, 0.5833, 0.625, 0.5833, 0.625, 0.5, 0.0, 0.0, 0.0, 0.0, 0.0, 0.0, 0.0, 0.0, 0.1667, 0.5833, 0.1458, 0.5833, 0.1458, 0.5833, 0.1667, 0.5833, 0.0, 0.0, 0.0, 0.0, 0.0, 0.0, 0.0, 0.0, 0.625, 0.5833, 0.6042, 0.5833, 0.6042, 0.5833, 0.625, 0.5833, 0.4583, 0.5, 0.4583, 0.5833, 0.4583, 0.5833, 0.4583, 0.5, 0.1875, 0.5833, 0.1875, 0.5, 0.1875, 0.5, 0.1875, 0.5833, 0.9167, 0.5, 0.9167, 0.5833, 0.9167, 0.5833, 0.9167, 0.5, 0.6458, 0.5833, 0.6458, 0.5, 0.6458, 0.5, 0.6458, 0.5833, 0.4583, 0.5833, 0.4375, 0.5833, 0.4375, 0.5833, 0.4583, 0.5833, 0.0, 0.0, 0.0, 0.0, 0.0, 0.0, 0.0, 0.0, 0.9167, 0.5833, 0.8958, 0.5833, 0.8958, 0.5833, 0.9167, 0.5833, 0.0, 0.0, 0.0, 0.0, 0.0, 0.0, 0.0, 0.0, 0.4792, 0.5833, 0.4792, 0.5, 0.4792, 0.5, 0.4792, 0.5833, 0.2083, 0.5, 0.2083, 0.5833, 0.2083, 0.5833, 0.2083, 0.5, 0.9375, 0.5833, 0.9375, 0.5, 0.9375, 0.5, 0.9375, 0.5833, 0.6667, 0.5, 0.6667, 0.5833, 0.6667, 0.5833, 0.6667, 0.5, 0.0, 0.0, 0.0, 0.0, 0.0, 0.0, 0.0, 0.0, 0.2083, 0.5833, 0.1875, 0.5833, 0.1875, 0.5833, 0.2083, 0.5833, 0.0, 0.0, 0.0, 0.0, 0.0, 0.0, 0.0, 0.0])
me_torus.use_remesh_preserve_volume = False
me_torus.use_remesh_preserve_attributes = False
me_torus.use_mirror_vertex_groups = False
me_torus.update()

# ---- objects
ob_light = bpy.data.objects.new('Light', light_light)
ob_camera = bpy.data.objects.new('Camera', cam_camera)
ob_torus = bpy.data.objects.new('Torus', me_torus)

# ---- transforms, parenting, visibility, modifiers, constraints
ob_light.location = (4.076, 1.005, 5.904)
ob_light.rotation_euler = (0.6503, 0.05522, 1.866)
ob_light.lock_rotations_4d = False
ob_light.empty_display_type = 'ARROWS'
ob_light.color = (0.0, 0.0, 0.0, 0.0)
ob_light.lineart.crease_threshold = 0.0
ob_camera.location = (7.359, -6.926, 4.958)
ob_camera.rotation_euler = (1.109, 0.0, 0.8149)
ob_camera.lock_rotations_4d = False
ob_camera.empty_display_type = 'ARROWS'
ob_camera.color = (0.0, 0.0, 0.0, 0.0)
ob_camera.display_type = 'WIRE'
ob_camera.lineart.crease_threshold = 0.0
ob_torus.location = (0.0, 0.0, 0.0)
ob_torus.lineart.crease_threshold = 0.0
_m = ob_torus.modifiers.new('Mirror', 'MIRROR')
_m.use_axis = (False, False, True)

# ---- collection membership
col_collection.objects.link(ob_light)
col_collection.objects.link(ob_camera)
col_collection.objects.link(ob_torus)

# ---- scene / render settings (as saved in the file)
scene.camera = ob_camera
scene.frame_start = 1; scene.frame_end = 250; scene.frame_set(1)
scene.render.engine = 'BLENDER_EEVEE_NEXT'
scene.cycles.use_denoising = False
scene.cycles.samples = 128
scene.cycles.sampling_pattern = 'TABULATED_SOBOL'
scene.cycles.use_adaptive_sampling = False
scene.cycles.use_light_tree = False
scene.view_settings.view_transform = 'Filmic'
bpy.context.view_layer.update()
